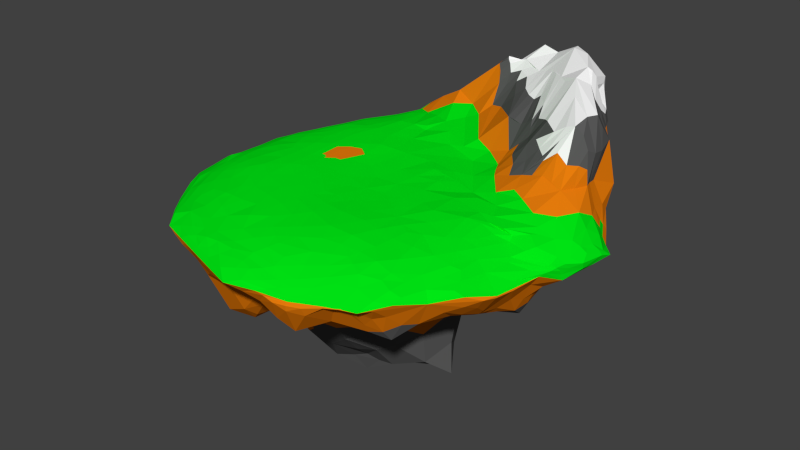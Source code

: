 # Source: floatingislandcopy.blend  (saved by Blender 2.76.0; exported with 4.5.12 LTS)
import bpy
from mathutils import Matrix  # noqa: F401  (used for matrix-valued properties, if any)

bpy.ops.wm.read_factory_settings(use_empty=True)
scene = bpy.context.scene
scene.name = 'Scene'

# ---- collections
col_collection_1 = bpy.data.collections.new('Collection 1'); scene.collection.children.link(col_collection_1)

# ---- materials (node trees are filled in below, after node groups)
mat_material_001 = bpy.data.materials.new('Material.001')
mat_material_001.alpha_threshold = 0.0
mat_material_001.use_transparent_shadow = False
mat_material_001.diffuse_color = (0.0, 0.8, 0.007448, 1.0)
mat_material_001.roughness = 0.5
mat_material_001.specular_intensity = 0.0
mat_material_002 = bpy.data.materials.new('Material.002')
mat_material_002.alpha_threshold = 0.0
mat_material_002.use_transparent_shadow = False
mat_material_002.diffuse_color = (0.8, 0.2015, 0.00397, 1.0)
mat_material_002.roughness = 0.5
mat_material_002.specular_intensity = 0.0
mat_material_003 = bpy.data.materials.new('Material.003')
mat_material_003.alpha_threshold = 0.0
mat_material_003.use_transparent_shadow = False
mat_material_003.diffuse_color = (0.1025, 0.1025, 0.1025, 1.0)
mat_material_003.roughness = 0.5
mat_material_003.specular_intensity = 0.0
mat_material_005 = bpy.data.materials.new('Material.005')
mat_material_005.alpha_threshold = 0.0
mat_material_005.use_transparent_shadow = False
mat_material_005.diffuse_color = (1.0, 1.0, 1.0, 1.0)
mat_material_005.roughness = 0.5
mat_material_005.specular_intensity = 0.0

# ---- material node trees

# ---- world
world_world = bpy.data.worlds.new('World'); scene.world = world_world
world_world.color = (0.05088, 0.05088, 0.05088)
world_world.use_sun_shadow = False
world_world.sun_shadow_jitter_overblur = 0.0
world_world.cycles.sampling_method = 'MANUAL'
world_world.cycles.sample_map_resolution = 256

# ---- meshes
me_icosphere = bpy.data.meshes.new('Icosphere')
me_icosphere.from_pydata([(2.293, -10.55, -28.97), (4.53, -9.438, -30.17), (3.076, -14.44, -25.5), (-0.7287, -11.15, -30.17), (0.9487, -9.099, -33.89), (6.812, -12.92, -24.98), (-1.543, -16.77, -24.98), (25.97, -14.42, -7.096), (24.32, -16.91, -7.117), (25.46, -12.2, -7.726), (28.13, -14.14, -6.838), (26.84, -18.21, -5.829), (22.27, -14.89, -9.416), (28.79, -10.15, -6.866), (-9.106, -7.847, -30.28), (-7.03, -9.982, -31.68), (-12.21, -10.55, -25.5), (-10.09, -5.509, -31.82), (-7.153, -7.299, -34.84), (-9.613, -14.71, -24.98), (-14.95, -7.046, -24.98), (-10.67, 3.778, -28.97), (-11.23, 0.7958, -30.17), (-12.73, 5.269, -25.5), (-8.022, 5.269, -30.17), (-7.155, 1.222, -33.89), (-15.22, 1.222, -24.98), (-9.646, 11.4, -24.7), (2.293, 7.991, -28.97), (-0.7287, 7.639, -30.17), (3.076, 10.4, -25.48), (4.53, 5.93, -30.17), (0.9487, 3.855, -33.7), (-1.543, 14.31, -24.36), (7.472, 8.594, -24.9), (33.37, -14.5, -4.678), (32.16, -14.14, -5.949), (34.7, -12.38, -3.476), (33.99, -17.23, -2.594), (31.35, -18.22, -4.473), (33.27, -10.15, -6.189), (36.71, -15.54, -0.3223), (-1.461, -39.65, -2.174), (-5.646, -38.75, -2.807), (2.629, -38.31, -3.902), (-36.74, -14.27, -0.5357), (-35.18, -13.78, -2.364), (-36.55, -16.75, 0.2452), (-37.88, -12.14, -0.5236), (-36.69, -9.941, -2.429), (-33.45, -17.6, -4.159), (-38.52, -14.91, 1.164), (-22.45, 26.91, -3.185), (-21.82, 26.55, -4.525), (-24.61, 25.8, -2.922), (-20.84, 28.62, -1.597), (-18.63, 28.72, -2.504), (-25.07, 24.28, -4.834), (-23.55, 28.06, -0.6201), (20.3, 26.65, -1.106), (19.32, 25.35, -3.267), (18.5, 28.17, 1.249), (24.19, 28.17, -1.004), (24.73, 25.84, -3.087), (16.1, 27.64, -1.787), (22.97, 31.1, 3.196), (29.72, -25.74, 0.4529), (-13.13, -39.49, 0.1414), (-10.51, -40.41, 0.05627), (-13.22, -39.77, 0.7963), (-15.67, -38.32, -0.3779), (-12.93, -38.89, -1.149), (-8.732, -41.32, 0.8141), (-17.83, -38.43, 1.016), (-40.25, -3.018, 1.152), (-40.43, -5.826, 1.038), (-40.24, -3.032, 1.318), (-40.05, -0.2294, 0.758), (-40.08, -2.98, 0.6535), (-40.3, -7.802, 1.267), (-40.03, 1.727, 0.9229), (-15.64, 39.63, 0.8547), (35.2, 20.5, -1.351), (33.4, 24.23, 0.605), (40.33, 14.22, 0.1785), (14.08, -28.33, 5.305), (15.94, -29.27, 4.848), (14.98, -26.19, 5.652), (11.35, -29.49, 5.262), (12.49, -31.71, 4.367), (18.86, -26.44, 5.287), (10.89, -26.65, 5.978), (-20.48, -25.29, 5.984), (-20.85, -27.38, 5.502), (-18.22, -25.48, 6.137), (-22.31, -22.95, 6.03), (-24.35, -24.95, 5.425), (-17.3, -29.29, 5.51), (-19.81, -21.68, 6.423), (-28.6, 8.362, 6.134), (-30.69, 8.064, 5.566), (-28.07, 6.122, 6.399), (-27.02, 10.91, 6.438), (-29.44, 12.17, 5.551), (-31.39, 4.06, 5.71), (-24.9, 8.831, 6.852), (1.491, 31.76, 12.57), (0.692, 35.1, 16.43), (-0.8639, 30.15, 10.33), (4.695, 30.34, 13.33), (5.419, 34.64, 18.01), (-5.044, 33.6, 10.7), (5.614, 21.2, 9.221), (35.62, -1.675, 6.126), (38.49, -0.4199, 5.637), (34.69, -0.4272, 6.853), (34.6, -2.659, 6.184), (37.0, -4.207, 5.081), (36.14, 3.439, 7.853), (29.99, -4.383, 6.547), (9.05, 5.643, 7.336), (12.47, 5.238, 7.137), (5.826, 6.23, 7.574), (9.586, 2.523, 7.387), (15.1, 1.762, 6.904), (9.0, 8.517, 7.221), (4.811, 1.667, 7.414), (25.3, 5.667, 9.201), (28.3, 3.942, 8.812), (24.62, 9.062, 10.82), (21.66, 4.93, 7.82), (24.45, 1.328, 7.192), (29.33, 8.603, 12.19), (17.59, 10.13, 8.285), (18.79, 20.57, 16.96), (19.88, 28.68, 23.9), (15.56, 21.7, 14.81), (19.8, 18.19, 14.43), (25.13, 25.47, 25.76), (15.43, 32.55, 23.12), (15.06, 18.53, 10.08), (-3.583, 8.83, 7.625), (-10.02, 8.656, 7.785), (-9.244, 22.61, 7.875), (-6.841, 26.29, 8.361), (-12.06, 21.93, 7.73), (-8.43, 21.24, 7.439), (-3.218, 22.94, 8.064), (-10.91, 28.64, 7.96), (-12.03, 18.78, 7.735), (-20.38, 19.66, 6.997), (-20.58, 22.88, 6.745), (-22.39, 17.02, 6.816), (-18.12, 20.28, 7.351), (-18.37, 27.33, 6.977), (-24.44, 19.08, 6.313), (-19.82, 15.69, 7.321), (-12.87, -3.028, 7.235), (-15.43, -3.034, 7.24), (-11.61, -5.792, 7.179), (-11.61, -0.2695, 7.287), (-15.06, 1.701, 7.431), (-15.08, -7.788, 7.157), (-8.523, -3.03, 7.174), (-24.53, -3.044, 6.938), (-25.84, -0.2771, 6.822), (-25.77, -5.81, 6.832), (-21.98, -3.047, 7.097), (-22.31, 1.68, 7.168), (-28.96, -3.036, 6.379), (-22.33, -7.797, 7.078), (-28.42, -14.35, 6.142), (-30.51, -14.04, 5.662), (-26.76, -16.81, 6.172), (-27.94, -12.17, 6.412), (-31.3, -10.14, 5.766), (-29.24, -18.1, 5.467), (-24.8, -14.86, 6.708), (-4.887, -14.1, 7.0), (-5.692, -16.53, 6.909), (-1.849, -13.73, 6.978), (-7.116, -12.02, 7.059), (-10.09, -14.7, 6.964), (-1.05, -17.65, 6.935), (-3.513, -9.928, 6.982), (-8.548, -25.18, 6.412), (-11.56, -25.5, 6.366), (-6.273, -27.19, 6.216), (-7.757, -22.78, 6.618), (-12.4, -21.65, 6.67), (-9.837, -29.21, 6.052), (-3.324, -24.58, 6.449), (1.118, -32.44, 5.24), (0.1608, -34.29, 4.828), (4.033, -31.74, 5.206), (-0.8334, -31.26, 5.556), (-3.837, -33.72, 5.153), (4.448, -34.42, 4.45), (2.766, -29.26, 5.769), (8.096, -9.849, 6.931), (10.15, -11.35, 6.923), (8.693, -6.877, 7.098), (5.462, -11.34, 6.905), (7.071, -14.98, 6.886), (13.0, -6.572, 7.175), (4.592, -7.289, 6.947), (17.53, -16.7, 6.532), (16.93, -19.7, 6.298), (20.2, -15.2, 6.373), (15.46, -15.21, 6.772), (12.95, -19.27, 6.673), (21.11, -19.25, 5.891), (18.59, -11.6, 6.876), (28.03, -9.154, 5.739), (29.33, -10.89, 5.086), (29.17, -6.089, 5.771), (26.03, -11.34, 6.058), (27.37, -14.98, 5.297), (32.1, -5.259, 4.837), (25.98, -5.603, 6.739), (42.71, 3.526, 3.724), (42.77, 5.475, 3.729), (42.18, 2.329, 4.246), (43.39, 2.633, 3.21), (43.98, 5.915, 2.718), (40.53, 6.729, 5.612), (42.08, -0.7675, 3.176), (38.52, 15.28, 3.546), (39.07, 15.68, 2.421), (37.07, 18.34, 5.111), (40.09, 12.54, 3.447), (41.34, 11.7, 2.234), (36.59, 20.79, 3.101), (37.57, 14.6, 5.928), (25.57, 32.7, 20.66), (24.99, 37.1, 22.9), (25.94, 31.82, 24.5), (28.51, 32.96, 14.4), (26.73, 36.17, 14.81), (20.85, 36.62, 26.84), (35.05, 22.52, 16.5), (-1.823, 39.99, 19.5), (-6.528, 38.84, 13.75), (-1.376, 39.13, 20.02), (0.0764, 40.14, 21.3), (-3.433, 40.84, 16.81), (-8.404, 37.11, 12.64), (3.305, 39.36, 21.11), (-17.15, 37.65, 7.351), (-12.28, 40.1, 6.661), (-18.79, 35.88, 4.988), (-21.74, 29.97, 4.883), (-25.57, 23.66, 5.176), (-20.32, 32.81, 5.227), (-35.44, 8.944, 3.422), (-35.42, 4.007, 3.972), (-38.44, -3.046, 2.572), (-39.2, -3.046, 2.11), (-38.05, -5.797, 2.912), (-38.04, -0.2978, 2.703), (-39.08, 1.682, 2.075), (-39.12, -7.77, 2.394), (-37.14, -3.047, 3.328), (-35.76, -14.42, 3.685), (-33.45, -17.97, 4.192), (-35.58, -10.11, 4.611), (-22.84, -32.4, 3.887), (-18.58, -33.37, 4.271), (-25.53, -29.08, 3.954), (-12.86, -38.65, 3.042), (-13.07, -39.28, 2.419), (-10.12, -39.13, 3.211), (-15.36, -37.43, 3.311), (-17.54, -37.72, 2.577), (-8.525, -40.63, 2.395), (-12.48, -37.5, 3.94), (-1.126, -39.08, 3.633), (1.224, -39.75, 3.179), (-1.104, -37.97, 3.91), (-3.532, -39.45, 3.656), (-1.176, -40.99, 3.041), (2.932, -38.25, 3.288), (-5.202, -37.82, 4.141), (19.78, -32.29, 2.858), (22.23, -28.85, 3.753), (15.87, -33.79, 2.882), (28.64, -24.8, 2.484), (26.62, -29.17, 2.161), (32.19, -21.52, 2.164), (33.11, -14.03, 2.762), (34.46, -8.958, 3.086), (30.47, -17.45, 3.793), (12.23, 40.17, 15.04), (9.154, 40.88, 15.03), (16.14, 39.88, 23.07), (17.44, 38.74, 9.022), (7.178, 42.07, 8.963), (12.66, 40.09, 23.95), (10.91, 35.33, 2.858), (12.91, 31.89, 1.825), (7.828, 34.16, 1.852), (11.74, 38.41, 4.498), (16.12, 35.02, 4.192), (9.998, 31.73, 0.3668), (6.166, 37.42, 4.206), (-1.475, 33.22, -5.452), (-1.516, 32.21, -7.331), (-4.024, 34.08, -3.482), (0.957, 33.54, -4.004), (2.625, 32.03, -5.145), (-5.645, 32.67, -4.297), (-1.902, 35.63, -1.346), (-32.07, 19.33, 2.544), (-32.44, 19.59, 2.045), (-33.45, 16.94, 2.642), (-30.32, 21.47, 2.989), (-29.58, 23.38, 2.349), (-35.13, 15.69, 1.942), (-31.35, 18.84, 3.214), (-31.8, 19.11, -0.6493), (-29.82, 21.1, -1.064), (-33.17, 16.65, -1.802), (-32.31, 19.47, 0.3326), (-29.29, 23.16, 0.1964), (-30.94, 18.42, -2.997), (-35.19, 15.64, 0.2851), (-36.26, 8.16, -1.874), (-34.95, 7.662, -3.535), (-37.52, 6.012, -1.432), (-36.13, 10.7, -1.642), (-33.75, 11.52, -5.514), (-36.64, 3.86, -2.724), (-38.52, 8.984, 0.4315), (-32.51, -24.34, 2.726), (-29.66, -29.51, 2.406), (-31.65, -25.1, -4.599), (-33.03, -22.68, -4.614), (-29.81, -27.18, -4.557), (-32.27, -25.56, -2.2), (-35.39, -21.88, 0.01288), (-30.82, -24.49, -8.053), (-29.82, -29.7, 0.565), (-22.72, -32.85, -1.713), (-25.08, -29.11, -4.174), (-18.8, -34.56, -2.475), (10.33, -39.01, 1.301), (10.52, -39.59, 0.9286), (12.8, -37.7, 1.406), (7.625, -39.58, 1.683), (6.007, -40.89, 1.455), (14.87, -37.63, 0.9683), (10.02, -38.07, 1.893), (10.98, -40.95, -0.05076), (8.233, -41.46, -0.1602), (13.6, -39.9, -0.06651), (10.9, -40.7, 0.1807), (6.264, -41.6, 0.5003), (10.84, -40.8, -1.231), (15.25, -38.56, 0.341), (21.2, -33.23, -1.509), (20.48, -31.54, -4.589), (22.39, -31.78, -2.511), (19.72, -35.71, 0.856), (18.08, -36.29, 0.8898), (22.77, -29.37, -6.16), (21.68, -34.66, 0.6395), (41.16, -2.389, 0.9426), (41.17, -2.084, 0.07755), (42.32, -0.9924, 1.378), (40.46, -4.276, 1.492), (39.96, -5.44, 1.361), (43.72, 1.168, 0.8763), (40.8, -3.138, 1.752), (36.24, -3.029, -5.176), (35.94, -5.803, -5.322), (35.99, -0.2794, -5.005), (37.9, -2.607, -3.37), (37.68, -6.389, -1.401), (35.21, -3.038, -7.55), (40.3, 2.716, -1.853), (36.45, 10.46, -2.412), (34.27, 9.276, -2.911), (38.19, 12.8, -2.181), (36.62, 7.286, -2.003), (33.53, 4.318, -3.866), (33.93, 13.88, -2.262), (39.89, 9.692, -1.349), (17.34, 19.37, -10.55), (15.18, 19.42, -10.68), (17.64, 21.51, -8.463), (19.44, 17.03, -10.0), (17.04, 15.62, -12.54), (14.34, 23.37, -6.576), (21.45, 19.03, -6.471), (5.876, 17.67, -11.86), (5.092, 14.83, -15.39), (3.639, 21.05, -10.02), (8.897, 17.91, -10.16), (9.712, 11.84, -14.05), (0.6969, 18.42, -14.12), (7.22, 23.16, -7.019), (-3.69, 26.4, -7.644), (-6.567, 25.61, -6.163), (-2.761, 28.37, -8.698), (-1.742, 25.23, -7.725), (-5.282, 23.03, -8.185), (-7.029, 28.41, -5.495), (1.241, 27.77, -7.767), (-16.66, 23.39, -7.454), (-17.54, 21.68, -8.812), (-18.56, 24.9, -7.049), (-13.86, 23.4, -6.251), (-13.39, 20.45, -8.533), (-21.45, 23.12, -8.792), (-15.13, 25.91, -4.615), (-20.05, 10.59, -12.41), (-18.0, 9.103, -15.76), (-22.84, 9.103, -11.16), (-19.46, 13.63, -10.7), (-15.51, 13.15, -14.47), (-21.08, 5.482, -14.67), (-24.19, 13.17, -10.51), (-30.06, 3.778, -6.641), (-30.16, 0.7958, -6.757), (-31.7, 5.269, -5.919), (-28.51, 5.269, -8.401), (-27.32, 1.222, -9.193), (-32.97, 1.222, -4.972), (-30.56, 8.89, -9.409), (-30.03, -9.855, -6.342), (-28.32, -11.35, -8.272), (-31.62, -11.35, -4.957), (-30.16, -6.873, -6.568), (-27.33, -7.299, -9.203), (-29.83, -14.97, -6.257), (-32.97, -7.299, -4.774), (-20.09, -16.67, -14.43), (-18.07, -15.18, -15.77), (-20.12, -19.65, -11.39), (-22.53, -15.18, -14.22), (-20.81, -11.56, -15.49), (-15.53, -19.23, -14.52), (-23.88, -19.23, -10.05), (-16.66, -28.27, -8.962), (-12.73, -29.31, -14.14), (-18.56, -29.31, -5.355), (-17.54, -26.18, -7.635), (-13.22, -26.47, -14.12), (-15.13, -31.85, -10.41), (-21.45, -26.47, -5.579), (25.97, 8.341, -5.261), (25.46, 6.127, -6.474), (24.32, 10.83, -5.5), (28.13, 8.066, -4.017), (28.79, 4.074, -5.079), (22.27, 8.813, -8.292), (27.08, 12.28, -3.663), (21.9, -3.038, -12.24), (23.17, -5.803, -10.78), (19.37, -3.038, -15.62), (23.17, -0.2738, -10.46), (26.25, -3.038, -8.438), (19.73, -7.778, -14.65), (19.73, 1.701, -14.23), (13.41, -3.038, -30.7), (10.26, -5.803, -30.17), (10.26, -0.2738, -30.17), (18.2, -3.038, -30.77), (15.18, -7.778, -26.92), (5.957, -3.038, -33.7), (15.18, 1.701, -26.88), (-3.69, -32.48, -9.318), (-1.742, -31.31, -7.981), (-2.761, -34.45, -5.77), (-6.632, -31.68, -13.06), (-5.698, -29.11, -13.0), (1.241, -33.89, -5.835), (-7.029, -34.49, -10.75), (5.876, -25.1, -12.58), (5.092, -22.39, -15.86), (8.897, -25.45, -11.01), (3.639, -27.16, -11.0), (0.6969, -24.49, -14.73), (9.483, -20.48, -14.74), (7.22, -29.33, -8.317), (19.66, -25.45, -9.812), (20.47, -23.11, -10.12), (19.91, -27.58, -8.933), (18.08, -25.65, -9.194), (18.12, -21.78, -10.1), (21.75, -25.11, -10.05), (17.15, -29.45, -6.615), (-6.274, -18.38, -22.98), (-4.485, -12.34, -31.03), (-2.95, -8.15, -34.02), (19.15, -17.89, -10.83), (21.98, -20.11, -8.854), (24.11, -22.32, -7.855), (3.946, -37.05, -5.692), (-1.567, -36.98, -4.317), (-7.081, -37.4, -4.8), (32.2, -8.414, -8.141), (30.9, -13.79, -6.788), (29.6, -19.16, -4.995), (19.15, 11.82, -11.74), (22.18, 14.03, -7.005), (25.43, 16.28, -3.41), (-17.42, -3.038, -22.98), (-11.4, -2.672, -31.03), (-6.582, -3.038, -34.03), (-31.55, -18.38, -7.211), (-33.67, -13.27, -3.902), (-35.77, -8.151, -3.631), (-6.274, 13.44, -20.74), (-4.613, 7.234, -30.27), (-2.952, 2.074, -32.71), (-25.23, 22.7, -6.436), (-21.02, 26.09, -6.1), (-16.8, 28.22, -3.312), (14.11, 27.15, -3.577), (18.36, 24.26, -5.263), (24.22, 22.61, -3.895), (35.84, -18.1, -0.03581), (33.41, -20.29, -1.196), (30.65, -22.34, -2.43), (44.64, 5.937, 1.831), (43.85, 0.7948, 2.104), (41.81, -1.861, 2.34), (-4.119, -42.42, 0.175), (-6.999, -41.08, -0.7527), (-9.845, -39.62, -1.845), (19.22, -35.83, 1.04), (16.0, -36.1, 1.593), (12.78, -36.41, 2.129), (-40.01, -12.59, 0.9766), (-39.99, -9.413, 0.25), (-39.56, -6.185, -0.5446), (-26.69, -33.2, 2.582), (-27.74, -30.0, 2.995), (-28.94, -26.96, 3.467), (-21.64, 31.79, 1.431), (-18.77, 34.1, 0.07332), (-16.64, 35.1, -1.824), (-37.41, 11.63, 1.582), (-35.11, 13.83, 2.537), (-32.68, 15.93, 3.373), (27.85, 33.0, 2.912), (29.42, 29.47, -0.6014), (0.7296, 43.13, 13.48), (4.832, 41.8, 18.32), (8.447, 40.16, 25.3), (22.39, -26.79, 4.313), (18.21, -30.35, 4.182), (13.91, -33.53, 3.38), (-16.54, -32.78, 4.647), (-21.23, -29.97, 4.694), (-25.82, -27.04, 4.469), (-34.36, 2.254, 4.516), (-33.25, 7.619, 4.656), (-31.82, 12.9, 4.395), (-9.888, 35.34, 12.31), (-1.233, 37.71, 19.73), (5.405, 37.96, 22.02), (38.34, 7.564, 7.846), (40.75, 1.774, 5.234), (40.51, -2.659, 3.603), (6.663, -27.34, 6.07), (7.812, -30.89, 5.148), (8.748, -33.91, 3.997), (16.47, -1.194, 7.314), (9.935, -2.163, 7.293), (4.096, -3.035, 7.159), (-21.73, -17.85, 6.652), (-24.65, -19.95, 6.088), (-27.6, -22.15, 5.29), (-21.77, 11.83, 7.263), (-24.93, 14.11, 6.807), (-27.81, 16.27, 5.562), (10.13, 19.13, 8.334), (11.44, 23.2, 15.04), (10.72, 34.83, 21.35), (-11.4, -34.24, -12.57), (-8.445, -30.66, -14.94), (-8.354, -27.07, -14.04), (3.058, -6.119, -32.71), (7.406, -8.754, -30.27), (10.55, -11.68, -22.98), (23.06, -27.44, -8.631), (20.12, -30.33, -6.656), (14.79, -33.86, -4.975), (31.8, 15.15, -3.245), (31.63, 7.904, -3.462), (32.2, 2.337, -7.114), (3.058, 0.1211, -32.71), (7.406, 3.281, -30.27), (11.76, 6.44, -22.78), (-34.11, -3.038, -4.717), (-30.33, -3.038, -6.94), (-26.56, -3.038, -10.51), (-16.81, -34.24, -4.52), (-21.02, -30.66, -3.941), (-25.23, -27.07, -7.201), (-11.44, 28.17, -3.491), (-10.26, 24.58, -5.956), (-9.1, 21.0, -9.835), (-35.78, 2.075, -3.805), (-33.74, 7.186, -5.126), (-32.27, 12.3, -8.378), (-7.081, 31.33, -4.643), (-1.567, 30.9, -9.014), (3.946, 30.47, -5.385), (39.21, -4.88, 2.195), (37.92, -7.075, 1.872), (36.9, -11.02, 1.09), (39.65, 14.23, -1.46), (42.51, 10.65, -0.3465), (6.877, -38.43, 2.442), (4.197, -40.43, 2.293), (1.523, -42.34, 2.177), (25.4, -27.44, -4.623), (24.51, -30.46, -1.896), (24.16, -33.39, 0.4629), (-34.85, -19.7, 3.25), (-37.55, -17.77, 2.212), (-15.78, -37.4, -2.088), (-19.36, -37.74, 0.0988), (-22.34, -36.92, 0.8722), (-29.24, 21.2, 4.19), (-28.09, 24.24, 3.791), (-26.4, 27.62, 2.949), (-39.31, 0.1748, -0.8359), (-39.32, 3.314, -0.5715), (-39.88, 6.513, 0.5185), (16.8, 39.39, 26.94), (19.99, 38.38, 18.54), (23.39, 37.69, 12.5), (-10.69, 34.64, -0.852), (-8.034, 38.36, -0.2213), (-5.538, 43.23, 1.705), (34.07, -7.85, 3.568), (30.76, -13.14, 4.144), (28.64, -18.23, 4.37), (4.372, -36.86, 3.581), (-1.063, -36.61, 4.308), (-6.524, -36.14, 4.481), (-31.79, -18.94, 4.637), (-33.13, -13.64, 4.885), (-34.34, -8.394, 4.812), (-26.08, 21.26, 5.577), (-21.34, 26.92, 6.099), (-18.73, 33.14, 6.265), (18.09, 35.96, 27.66), (24.65, 30.48, 26.52), (34.22, 18.76, 22.41), (0.379, -8.149, 6.976), (2.035, -13.27, 6.905), (3.714, -18.43, 6.967), (35.69, -5.611, 4.444), (31.96, -4.219, 5.635), (26.74, -4.396, 6.682), (-5.637, -6.208, 7.062), (-10.0, -9.372, 7.125), (-14.37, -12.54, 7.022), (-5.627, 0.1235, 7.111), (-9.98, 3.283, 7.39), (-14.32, 6.433, 7.601), (0.3893, 2.079, 7.332), (2.637, 9.318, 7.41), (5.481, 14.74, 7.086), (19.74, 1.639, 7.271), (17.34, 3.529, 6.916), (13.04, 9.266, 7.144), (26.36, -2.241, 6.956), (32.18, 1.792, 8.001), (34.08, 7.604, 10.93), (14.96, 15.12, 8.201), (21.63, 14.89, 14.49), (32.59, 13.69, 21.3), (0.3705, 18.46, 7.359), (-7.351, 15.62, 7.541), (-12.05, 13.16, 7.769), (3.845, 18.64, 7.854), (-3.652, 29.12, 9.226), (-9.427, 32.27, 10.21), (-16.71, 15.36, 7.648), (-15.59, 21.67, 7.675), (-15.37, 30.82, 6.965), (-18.7, 3.273, 7.444), (-18.71, -3.052, 7.187), (-18.72, -9.382, 7.169), (-23.06, 6.43, 7.1), (-27.4, 3.25, 6.586), (-31.75, 0.07582, 5.636), (-23.08, -12.52, 6.936), (-27.27, -9.337, 6.504), (-31.55, -6.203, 5.739), (-12.73, -17.66, 6.863), (-6.73, -19.65, 6.756), (-0.6565, -21.65, 6.78), (-17.04, -20.75, 6.614), (-15.36, -25.78, 6.23), (-13.72, -31.02, 5.361), (1.03, -26.76, 6.197), (-3.368, -29.72, 5.86), (-7.704, -32.82, 5.299), (9.093, -18.42, 6.885), (12.8, -13.29, 6.857), (16.72, -7.858, 7.332), (10.78, -23.59, 6.521), (16.16, -23.53, 6.001), (21.49, -23.44, 5.257), (23.13, -6.173, 7.198), (23.67, -13.27, 6.24), (25.16, -18.33, 5.155), (44.03, 7.331, 2.146), (42.11, 9.006, 3.918), (39.05, 11.23, 6.028), (42.46, 11.2, 0.9607), (39.48, 16.37, 1.293), (32.6, 26.35, 1.979), (35.24, 17.44, 9.958), (36.37, 23.48, 7.465), (29.13, 32.59, 7.728), (-7.088, 41.58, 10.69), (-10.16, 39.37, 9.611), (-13.14, 37.08, 9.963), (-10.87, 41.58, 5.638), (-19.22, 35.09, 2.724), (-18.02, 35.43, 7.394), (-19.65, 34.28, 5.09), (-20.76, 32.95, 3.424), (-38.89, 6.372, 2.239), (-37.59, 3.226, 2.979), (-36.3, 0.07208, 3.652), (-40.16, 3.28, 1.38), (-40.17, -3.042, 1.489), (-40.12, -9.354, 1.568), (-36.27, -6.174, 3.859), (-37.66, -9.307, 3.461), (-38.69, -12.43, 2.308), (-21.83, -35.76, 2.496), (-18.52, -35.71, 3.474), (-15.15, -35.57, 4.111), (-19.31, -38.07, 1.622), (-13.32, -40.06, 1.554), (-7.308, -42.01, 1.465), (-9.237, -37.56, 4.208), (-6.613, -39.74, 3.401), (-3.973, -41.94, 2.565), (23.48, -32.6, 1.797), (24.5, -29.54, 2.921), (25.34, -26.29, 3.412), (26.41, -31.01, 1.351), (33.82, -20.76, 1.098), (28.99, -21.22, 3.394), (31.76, -19.38, 2.877), (34.25, -17.38, 1.327), (19.32, 38.71, 7.618), (12.48, 40.93, 6.897), (5.637, 43.15, 7.797), (20.99, 33.5, 6.403), (16.46, 31.02, 2.446), (12.78, 30.05, -1.477), (1.347, 38.22, 4.244), (4.084, 33.95, 0.269), (6.772, 32.0, -1.72), (-29.05, 24.94, 1.572), (-32.84, 19.87, 1.259), (-36.52, 14.73, 1.134), (-26.47, 27.04, 0.4693), (-27.38, 23.97, -1.936), (-28.44, 20.95, -3.56), (-38.1, 11.8, 0.6125), (-35.26, 13.66, -2.005), (-32.49, 15.46, -5.496), (-36.54, -20.78, 1.755), (-33.3, -26.31, 1.111), (-29.18, -31.13, 1.801), (-38.17, -17.79, 1.329), (-34.98, -19.63, -2.325), (-32.12, -21.53, -8.225), (-26.43, -33.04, 0.2933), (-27.55, -29.95, -2.167), (-28.41, -26.65, -8.225), (4.739, -42.03, 1.066), (10.78, -40.36, 0.4299), (16.6, -37.76, 0.5057), (1.409, -42.05, -0.2), (4.223, -40.57, -1.799), (6.855, -39.15, -4.94), (19.65, -36.6, 0.4778), (16.86, -37.95, 0.3319), (13.64, -39.04, -1.914), (39.39, -6.514, 0.9295), (41.31, -1.598, -1.257), (43.9, 4.066, 0.4488), (37.81, -12.1, -0.00136), (35.57, -9.363, -3.904), (34.53, -6.198, -8.106), (41.55, 7.114, -0.5148), (36.97, 4.009, -2.796), (34.53, 0.1212, -7.734), (14.42, 13.19, -13.57), (12.54, 19.28, -9.743), (11.09, 24.94, -5.021), (10.09, 10.4, -18.86), (4.084, 13.37, -20.58), (-1.925, 15.51, -18.24), (5.111, 26.89, -5.181), (0.7623, 23.73, -7.807), (-3.586, 20.48, -11.46), (-13.31, 17.41, -11.76), (-18.69, 18.63, -9.488), (-24.39, 18.91, -8.507), (-11.65, 14.08, -18.87), (-15.36, 7.186, -20.75), (-19.08, 2.074, -19.24), (-28.97, 12.3, -11.79), (-26.5, 7.186, -10.44), (-24.45, 2.074, -12.21), (-24.38, -8.151, -12.6), (-25.96, -13.26, -11.0), (-27.23, -18.38, -9.448), (-19.08, -8.151, -19.23), (-15.36, -13.26, -20.75), (-11.65, -18.38, -19.23), (-24.06, -23.49, -8.744), (-18.69, -23.49, -8.527), (-13.31, -23.49, -12.11), (29.15, 0.1211, -8.471), (24.8, 3.281, -8.106), (20.45, 6.44, -11.45), (29.15, -6.198, -8.858), (24.8, -9.357, -8.859), (20.45, -12.52, -12.35), (16.11, 3.281, -18.97), (18.02, -3.038, -23.44), (15.87, -9.357, -19.31), (-3.586, -26.65, -12.27), (0.7623, -29.81, -8.93), (5.111, -33.46, -7.104), (-1.925, -21.53, -19.27), (3.837, -18.73, -20.78), (7.707, -14.18, -19.27), (11.32, -31.49, -6.986), (13.8, -25.9, -8.98), (14.44, -20.71, -12.36), (-1.291, -3.038, -28.71), (26.78, -24.54, -5.241), (-12.6, -37.83, -3.987), (-38.65, -2.992, -2.102), (-13.66, 33.46, -2.743), (9.58, -36.63, 2.709), (-30.06, -23.93, 4.061), (-30.21, 18.04, 4.001), (12.37, 39.12, 24.74), (39.96, -3.759, 2.443), (-1.301, -3.044, 6.99), (-7.93, -23.49, -15.26), (15.71, -15.18, -15.58), (9.46, -37.41, -7.456), (33.5, -3.038, -10.54), (16.1, 9.514, -14.97), (-22.79, -3.038, -15.43), (-29.43, -23.49, -12.12), (-7.935, 16.54, -14.85), (-29.89, 17.44, -6.97), (9.46, 30.05, -3.119), (36.76, -15.4, 0.02819), (44.83, 8.723, 0.8819), (-1.297, -43.9, 1.319), (22.43, -35.58, 0.3715), (-39.85, -15.61, 1.099), (-25.2, -35.88, 1.381), (-24.86, 30.74, 2.143), (-39.71, 9.424, 0.7826), (26.16, 36.49, 6.673), (-4.028, 43.8, 9.976), (26.3, -23.13, 3.832), (-11.85, -35.46, 4.501), (-35.11, -3.1, 4.367), (-14.61, 35.49, 9.677), (36.25, 13.47, 10.43), (5.428, -23.65, 6.686), (23.47, -2.608, 7.021), (-18.72, -15.68, 6.902), (-18.68, 9.586, 7.516), (8.799, 15.04, 7.175), (-0.104, 36.54, 18.53), (2.68, 34.75, 16.5), (8.016, 34.57, 19.69), (5.435, 36.38, 20.0), (19.54, 23.22, 19.6), (21.96, 26.66, 23.91), (23.09, 18.48, 18.79), (27.74, 21.12, 23.72), (17.19, 21.16, 15.81), (13.42, 22.35, 15.09), (14.77, 27.16, 18.36), (17.6, 30.56, 23.56), (13.12, 33.76, 22.17), (19.29, 19.38, 15.71), (25.86, 35.09, 22.17), (21.97, 37.63, 20.66), (25.62, 36.2, 17.35), (27.72, 34.83, 14.68), (25.09, 37.04, 13.57), (26.08, 32.3, 22.63), (25.36, 31.11, 25.76), (28.41, 32.19, 17.14), (30.39, 28.62, 14.96), (27.65, 29.13, 20.8), (34.85, 19.89, 19.78), (-1.314, 40.77, 19.59), (-1.873, 41.6, 15.79), (-1.559, 39.59, 19.77), (-1.263, 38.45, 19.89), (-0.893, 40.07, 20.9), (2.151, 40.87, 19.22), (1.489, 39.69, 20.97), (0.3601, 38.88, 21.39), (4.48, 38.68, 21.53), (14.88, 39.6, 10.14), (16.3, 38.85, 14.78), (20.03, 37.89, 10.75), (7.192, 41.39, 16.7), (8.166, 41.48, 12.03), (9.751, 41.27, 10.05), (4.541, 42.84, 10.98), (17.65, 38.79, 20.74), (10.56, 40.15, 18.54), (2.399, 42.3, 16.04), (1.603, 37.59, 20.34), (10.26, 30.77, 18.63), (22.55, 38.73, 15.34), (27.51, 27.19, 24.39), (36.1, 15.84, 16.22), (27.91, 14.12, 18.86), (35.66, 13.69, 17.26), (35.63, 15.27, 10.26), (2.678, 36.4, 18.82), (7.941, 30.36, 16.75), (8.081, 36.44, 21.42), (20.66, 20.01, 17.9), (24.6, 16.87, 19.34), (33.34, 16.48, 22.51), (16.4, 27.17, 19.59), (12.66, 28.42, 18.48), (27.0, 35.02, 17.03), (24.26, 37.71, 16.3), (28.26, 30.68, 18.33), (27.05, 28.23, 22.0), (35.86, 18.67, 15.77), (-2.579, 40.45, 18.2), (-0.2736, 41.15, 18.47), (-0.6546, 39.64, 21.09), (3.884, 40.54, 19.68), (0.6923, 38.33, 21.0), (18.53, 38.4, 13.62), (6.168, 41.98, 13.9), (12.36, 40.01, 20.19), (23.52, 11.76, 12.47), (21.4, 9.514, 9.601), (16.17, 12.64, 8.31), (18.13, 15.13, 11.04), (30.48, 14.06, 20.55), (27.41, 11.41, 14.73), (20.45, 12.1, 10.89), (23.62, 14.85, 15.94), (25.58, 13.04, 15.23), (26.97, 8.83, 11.49), (31.76, 8.12, 11.62), (30.78, 11.12, 16.37), (35.27, 10.56, 10.67), (35.92, 13.57, 13.57), (30.27, 12.51, 18.22), (33.2, 10.64, 14.72), (34.5, 13.73, 19.93), (25.95, 10.18, 12.45), (34.95, 12.14, 14.53), (28.03, 10.62, 14.11), (17.43, 18.36, 12.17), (15.02, 16.83, 9.204), (17.39, 16.66, 11.02), (19.9, 15.09, 12.72), (18.59, 17.43, 12.66), (-12.17, 7.543, 7.71), (-17.07, -3.043, 7.216), (-15.25, -0.6661, 7.33), (-13.34, 0.7162, 7.354), (-14.69, 4.066, 7.523), (-16.88, 2.486, 7.445), (-10.81, -7.582, 7.152), (-13.35, -6.79, 7.168), (-15.26, -5.411, 7.195), (-10.79, 1.507, 7.339), (-10.07, -1.649, 7.227), (-10.07, -4.411, 7.176), (-7.08, -4.619, 7.118), (-7.075, -1.453, 7.142), (-1.597, 5.454, 7.478), (-4.605, 4.477, 7.368), (-3.469, -4.626, 7.026), (-7.819, -7.79, 7.093), (-3.464, -1.46, 7.05), (-7.807, 1.705, 7.23), (-12.15, 4.856, 7.513), (-0.4558, -0.4824, 7.161), (-18.7, 0.1091, 7.332), (-9.997, 5.967, 7.609), (-2.619, 1.101, 7.221), (-16.88, -0.6768, 7.322), (-12.52, 2.492, 7.413), (-16.51, 4.853, 7.522), (-13.52, -4.413, 7.206), (-12.54, -8.58, 7.141), (-16.9, -5.419, 7.162), (-8.618, -0.07264, 7.195), (-8.624, -6.0, 7.121), (-5.632, -3.042, 7.087), (-6.807, 8.746, 7.678), (-6.785, 6.058, 7.489), (-14.15, -3.031, 7.235), (-12.24, -4.41, 7.207), (-12.24, -1.648, 7.258), (-9.294, -2.34, 7.2), (-9.295, -3.721, 7.175), (-13.52, -1.652, 7.263), (-12.57, -5.103, 7.193), (-10.7, -3.029, 7.204), (-15.34, -1.85, 7.283), (-12.47, 0.2237, 7.317), (-10.84, -0.9591, 7.253), (-10.84, -5.102, 7.178), (-14.47, -3.723, 7.22), (-14.29, 0.0253, 7.339), (-13.9, -0.8129, 7.298), (-10.77, -1.994, 7.229), (-13.36, -4.067, 7.213), (-10.77, -4.065, 7.191), (-11.93, -5.101, 7.193), (-8.909, -2.685, 7.187), (-9.611, -3.029, 7.189), (-10.45, -1.304, 7.24), (-12.56, -3.719, 7.221), (-9.68, -1.995, 7.214), (-11.79, -3.028, 7.219), (-11.23, -5.447, 7.178), (-10.03, -2.167, 7.214), (-10.8, -1.477, 7.241), (-10.73, -2.511, 7.216), (-11.51, -4.238, 7.199), (-10.73, -3.547, 7.198), (-10.8, -4.583, 7.184), (-11.37, -4.842, 7.189), (-11.65, -3.633, 7.209), (-10.24, -1.736, 7.227), (-9.821, -2.598, 7.202), (-14.47, -2.343, 7.253), (-16.25, -3.039, 7.229), (-15.29, -1.258, 7.306), (-16.97, -1.86, 7.267), (-16.16, -1.855, 7.275), (-16.06, -0.6716, 7.327), (-15.38, -2.442, 7.26), (-14.62, -1.332, 7.291), (-13.71, -1.232, 7.279), (-14.55, -1.837, 7.271), (-15.77, -2.148, 7.267)], [], [(3, 4, 1), (4, 584, 585), (493, 494, 4), (494, 847, 584), (0, 1, 5), (5, 843, 842), (585, 586, 5), (586, 859, 843), (0, 2, 6), (6, 492, 493), (842, 841, 6), (841, 858, 492), (7, 10, 11), (11, 497, 496), (10, 502, 503), (503, 848, 497), (7, 8, 12), (12, 834, 833), (496, 495, 12), (495, 859, 834), (9, 13, 10), (13, 501, 502), (833, 832, 13), (832, 861, 501), (17, 18, 15), (18, 494, 493), (508, 509, 18), (509, 847, 494), (14, 15, 19), (19, 825, 824), (493, 492, 19), (492, 858, 825), (14, 16, 20), (20, 507, 508), (824, 823, 20), (823, 863, 507), (24, 25, 22), (25, 509, 508), (514, 515, 25), (515, 847, 509), (21, 22, 26), (26, 816, 815), (508, 507, 26), (507, 863, 816), (21, 23, 27), (27, 513, 514), (815, 814, 27), (814, 865, 513), (31, 32, 29), (32, 515, 514), (594, 593, 32), (593, 847, 515), (28, 29, 33), (33, 807, 806), (514, 513, 33), (513, 865, 807), (28, 30, 34), (34, 595, 594), (806, 805, 34), (805, 862, 595), (38, 39, 36), (39, 503, 502), (523, 524, 39), (524, 848, 503), (36, 40, 37), (40, 798, 797), (502, 501, 40), (501, 861, 798), (35, 37, 41), (38, 41, 522), (37, 797, 796), (41, 796, 868), (43, 500, 499), (529, 530, 43), (530, 849, 500), (44, 789, 788), (499, 498, 44), (498, 860, 789), (48, 49, 46), (49, 512, 511), (535, 536, 49), (536, 850, 512), (46, 50, 47), (50, 780, 779), (511, 510, 50), (510, 864, 780), (45, 47, 51), (48, 51, 534), (47, 779, 778), (51, 778, 872), (55, 56, 53), (56, 518, 517), (541, 542, 56), (542, 851, 518), (53, 57, 54), (57, 771, 770), (517, 516, 57), (516, 866, 771), (52, 54, 58), (55, 58, 540), (54, 770, 769), (58, 769, 874), (62, 63, 60), (63, 521, 520), (60, 64, 61), (64, 762, 761), (520, 519, 64), (519, 867, 762), (59, 61, 65), (62, 65, 546), (61, 761, 760), (65, 760, 876), (522, 868, 753), (752, 871, 621), (67, 70, 71), (68, 71, 530), (70, 625, 624), (71, 624, 849), (68, 72, 69), (72, 745, 744), (529, 528, 72), (528, 870, 745), (69, 73, 70), (73, 626, 625), (744, 743, 73), (743, 873, 626), (74, 77, 78), (75, 78, 536), (77, 631, 630), (78, 630, 850), (75, 79, 76), (79, 736, 735), (535, 534, 79), (534, 872, 736), (76, 80, 77), (80, 632, 631), (735, 734, 80), (734, 875, 632), (540, 874, 727), (726, 877, 638), (83, 719, 718), (547, 546, 83), (546, 876, 719), (84, 615, 614), (718, 717, 84), (717, 869, 615), (85, 88, 89), (86, 89, 553), (567, 568, 89), (568, 852, 553), (86, 90, 87), (90, 710, 709), (552, 551, 90), (551, 878, 710), (85, 87, 91), (91, 566, 567), (87, 709, 708), (708, 883, 566), (92, 95, 96), (93, 96, 556), (573, 574, 96), (574, 853, 556), (93, 97, 94), (97, 701, 700), (555, 554, 97), (554, 879, 701), (92, 94, 98), (98, 572, 573), (94, 700, 699), (699, 885, 572), (99, 102, 103), (100, 103, 559), (576, 577, 103), (577, 854, 559), (100, 104, 101), (104, 692, 691), (558, 557, 104), (557, 880, 692), (99, 101, 105), (105, 575, 576), (101, 691, 690), (690, 886, 575), (106, 109, 110), (107, 889, 940), (579, 933, 941), (580, 855, 562, 942), (107, 111, 108), (111, 683, 682), (561, 560, 111), (560, 881, 683), (106, 108, 112), (112, 578, 579), (108, 682, 681), (681, 887, 578), (113, 116, 117), (114, 117, 565), (658, 657, 117), (657, 856, 565), (114, 118, 115), (118, 674, 673), (564, 563, 118), (563, 882, 973, 674), (113, 115, 119), (119, 659, 658), (115, 673, 672), (672, 884, 659), (123, 124, 121), (124, 669, 670), (570, 569, 124), (569, 884, 669), (125, 668, 667), (670, 671, 125), (671, 887, 668), (120, 122, 126), (123, 126, 571), (122, 667, 666), (666, 1007, 857, 571), (130, 131, 128), (131, 672, 673), (670, 669, 131), (669, 884, 672), (127, 128, 132), (980, 972, 677, 975), (128, 673, 674), (979, 974, 938, 977), (129, 962, 133, 130), (133, 671, 670), (676, 984, 964, 967), (675, 887, 671), (137, 894, 943), (138, 653, 935, 652), (676, 968, 937, 944), (677, 977, 938, 945), (134, 892, 946), (139, 900, 947), (135, 652, 651), (651, 855, 580), (134, 896, 136, 140), (137, 981, 983, 985), (579, 578, 140), (578, 887, 675), (668, 887, 678), (142, 986, 1009), (679, 680, 142), (680, 886, 665), (663, 1004, 1010), (146, 147, 144), (147, 681, 682), (679, 678, 147), (678, 887, 681), (143, 144, 148), (145, 148, 686), (144, 682, 683), (683, 881, 686), (145, 149, 146), (149, 680, 679), (685, 684, 149), (684, 886, 680), (153, 154, 151), (154, 650, 649), (685, 686, 154), (686, 881, 650), (150, 151, 155), (155, 577, 576), (151, 649, 648), (648, 854, 577), (150, 152, 156), (153, 156, 684), (576, 575, 156), (575, 886, 684), (989, 161, 988, 1035), (161, 991, 1011), (664, 1006, 1012), (665, 886, 687, 1013), (158, 994, 1014, 1034), (162, 662, 661, 1015), (688, 689, 162, 1016), (689, 885, 662), (1039, 1053, 1033, 997, 1026), (160, 1032, 1043, 996, 1017), (159, 992, 1018), (660, 1002, 1019), (167, 168, 165), (168, 690, 691), (688, 1008, 687, 168), (687, 886, 690), (164, 165, 169), (166, 169, 695), (165, 691, 692), (692, 880, 695), (166, 170, 167), (170, 689, 688), (694, 693, 170), (693, 885, 689), (174, 175, 172), (175, 647, 646), (694, 695, 175), (695, 880, 647), (171, 172, 176), (176, 574, 573), (172, 646, 645), (645, 853, 574), (171, 173, 177), (174, 177, 693), (573, 572, 177), (572, 885, 693), (181, 182, 179), (182, 696, 697), (661, 662, 182), (662, 885, 696), (179, 183, 180), (183, 656, 655), (697, 698, 183), (698, 883, 656), (178, 180, 184), (181, 184, 660), (180, 655, 654), (654, 857, 1002, 660), (188, 189, 186), (189, 699, 700), (697, 696, 189), (696, 885, 699), (185, 186, 190), (187, 190, 704), (186, 700, 701), (701, 879, 704), (187, 191, 188), (191, 698, 697), (703, 702, 191), (702, 883, 698), (195, 196, 193), (196, 644, 643), (703, 704, 196), (704, 879, 644), (192, 193, 197), (197, 568, 567), (193, 643, 642), (642, 852, 568), (192, 194, 198), (195, 198, 702), (567, 566, 198), (566, 883, 702), (202, 203, 200), (203, 705, 706), (655, 656, 203), (656, 883, 705), (200, 204, 201), (204, 569, 570), (706, 707, 204), (707, 884, 569), (199, 201, 205), (202, 205, 654), (201, 570, 571), (571, 857, 654), (209, 210, 207), (210, 708, 709), (706, 705, 210), (705, 883, 708), (206, 207, 211), (208, 211, 713), (207, 709, 710), (710, 878, 713), (208, 212, 209), (212, 707, 706), (712, 711, 212), (711, 884, 707), (216, 217, 214), (217, 641, 640), (712, 713, 217), (713, 878, 641), (213, 214, 218), (218, 657, 658), (214, 640, 639), (639, 856, 657), (213, 215, 219), (216, 219, 711), (658, 659, 219), (659, 884, 711), (220, 223, 224), (221, 224, 714), (223, 526, 525), (224, 525, 869), (221, 225, 222), (225, 563, 564), (715, 716, 225), (716, 882, 563), (222, 226, 223), (226, 527, 526), (564, 565, 226), (565, 856, 527), (230, 231, 228), (231, 717, 718), (715, 714, 231), (714, 869, 717), (228, 232, 229), (232, 722, 721), (718, 719, 232), (719, 876, 722), (227, 229, 233), (230, 233, 716), (229, 721, 720), (233, 720, 939, 882), (234, 909, 948), (235, 904, 949), (237, 721, 722), (238, 722, 876), (235, 239, 236), (239, 651, 652), (634, 633, 239), (633, 855, 651), (236, 911, 950), (240, 720, 721), (652, 935, 951), (653, 936, 952), (241, 917, 953), (242, 245, 723), (244, 918, 954), (245, 914, 548, 877), (242, 246, 243), (246, 560, 561), (724, 725, 246), (725, 881, 560), (243, 920, 955), (247, 550, 549, 956), (561, 932, 957), (562, 855, 550), (724, 723, 249), (723, 877, 726), (250, 730, 729), (727, 874, 730), (252, 648, 649), (628, 627, 252), (627, 854, 648), (253, 728, 729), (649, 650, 253), (650, 881, 728), (255, 557, 558), (732, 733, 255), (733, 880, 557), (559, 854, 545), (259, 260, 257), (260, 734, 735), (732, 731, 260), (731, 875, 734), (257, 261, 258), (261, 739, 738), (735, 736, 261), (736, 872, 739), (256, 258, 262), (259, 262, 733), (258, 738, 737), (262, 737, 880), (264, 645, 646), (265, 737, 738), (646, 647, 265), (647, 880, 737), (267, 554, 555), (741, 742, 267), (742, 879, 554), (268, 539, 538), (555, 556, 268), (556, 853, 539), (272, 273, 270), (273, 743, 744), (741, 740, 273), (740, 873, 743), (270, 274, 271), (274, 748, 747), (744, 745, 274), (745, 870, 748), (269, 271, 275), (272, 275, 742), (271, 747, 746), (275, 746, 879), (276, 279, 280), (277, 280, 618), (279, 747, 748), (280, 748, 870), (277, 281, 278), (281, 642, 643), (617, 616, 281), (616, 852, 642), (278, 282, 279), (282, 746, 747), (643, 644, 282), (644, 879, 746), (284, 551, 552), (750, 751, 284), (751, 878, 551), (285, 533, 532), (552, 553, 285), (553, 852, 533), (750, 749, 287), (749, 871, 752), (288, 756, 755), (753, 868, 756), (290, 639, 640), (612, 611, 290), (611, 856, 639), (291, 754, 755), (640, 641, 291), (641, 878, 754), (295, 757, 758), (634, 934, 958), (635, 876, 757), (296, 928, 959), (758, 759, 296), (759, 877, 548), (294, 297, 633), (293, 925, 549, 550), (297, 550, 855), (301, 302, 299), (302, 760, 761), (758, 757, 302), (757, 876, 760), (298, 299, 303), (300, 303, 765), (299, 761, 762), (303, 762, 867), (300, 304, 301), (304, 759, 758), (764, 763, 304), (763, 877, 759), (308, 309, 306), (309, 610, 609), (764, 765, 309), (765, 867, 610), (306, 310, 307), (310, 636, 637), (609, 608, 310), (608, 851, 636), (305, 307, 311), (308, 311, 763), (307, 637, 638), (311, 638, 877), (315, 316, 313), (316, 766, 767), (628, 629, 316), (629, 874, 766), (313, 317, 314), (317, 543, 544), (767, 768, 317), (768, 875, 543), (312, 314, 318), (315, 318, 627), (314, 544, 545), (318, 545, 854), (322, 323, 320), (323, 769, 770), (767, 766, 323), (766, 874, 769), (319, 320, 324), (321, 324, 774), (320, 770, 771), (324, 771, 866), (321, 325, 322), (325, 768, 767), (773, 772, 325), (772, 875, 768), (329, 330, 327), (330, 607, 606), (773, 774, 330), (774, 866, 607), (327, 331, 328), (331, 630, 631), (606, 605, 331), (605, 850, 630), (326, 328, 332), (329, 332, 772), (328, 631, 632), (332, 632, 875), (623, 872, 775), (334, 537, 538), (776, 777, 334), (777, 873, 537), (338, 339, 336), (339, 778, 779), (776, 775, 339), (775, 872, 778), (335, 336, 340), (337, 340, 783), (336, 779, 780), (340, 780, 864), (337, 341, 338), (341, 777, 776), (782, 781, 341), (781, 873, 777), (343, 601, 600), (782, 783, 343), (783, 864, 601), (344, 624, 625), (600, 599, 344), (599, 849, 624), (348, 349, 346), (349, 784, 785), (617, 618, 349), (618, 870, 784), (346, 350, 347), (350, 531, 532), (785, 786, 350), (786, 871, 531), (345, 347, 351), (348, 351, 616), (347, 532, 533), (351, 533, 852), (355, 356, 353), (356, 787, 788), (785, 784, 356), (784, 870, 787), (352, 353, 357), (354, 357, 792), (353, 788, 789), (357, 789, 860), (354, 358, 355), (358, 786, 785), (791, 790, 358), (790, 871, 786), (362, 363, 360), (363, 589, 588), (791, 792, 363), (792, 860, 589), (360, 364, 361), (364, 619, 620), (588, 587, 364), (587, 848, 619), (359, 361, 365), (362, 365, 790), (361, 620, 621), (365, 621, 871), (369, 370, 367), (370, 793, 794), (612, 613, 370), (613, 868, 793), (367, 371, 368), (371, 525, 526), (794, 795, 371), (795, 869, 525), (366, 368, 372), (369, 372, 611), (368, 526, 527), (372, 527, 856), (376, 377, 374), (377, 796, 797), (794, 793, 377), (793, 868, 796), (373, 374, 378), (375, 378, 801), (374, 797, 798), (378, 798, 861), (375, 379, 376), (379, 795, 794), (800, 799, 379), (799, 869, 795), (383, 384, 381), (384, 592, 591), (800, 801, 384), (801, 861, 592), (381, 385, 382), (591, 590, 385), (380, 382, 386), (383, 386, 799), (382, 614, 615), (386, 615, 869), (387, 390, 391), (391, 802, 803), (505, 504, 391), (504, 862, 802), (388, 392, 389), (392, 519, 520), (803, 804, 392), (804, 867, 519), (387, 389, 393), (393, 506, 505), (389, 520, 521), (394, 397, 398), (395, 398, 805), (397, 803, 802), (398, 802, 862), (394, 395, 399), (396, 399, 810), (395, 806, 807), (399, 807, 865), (396, 400, 397), (400, 804, 803), (809, 808, 400), (808, 867, 804), (401, 404, 405), (405, 604, 603), (809, 810, 405), (810, 865, 604), (401, 402, 406), (403, 406, 608), (603, 602, 406), (602, 851, 608), (403, 407, 404), (407, 808, 809), (609, 610, 407), (610, 867, 808), (408, 411, 412), (412, 811, 812), (603, 604, 412), (604, 865, 811), (409, 413, 410), (413, 516, 517), (812, 813, 413), (813, 866, 516), (408, 410, 414), (414, 602, 603), (410, 517, 518), (518, 851, 602), (415, 418, 419), (416, 419, 814), (418, 812, 811), (419, 811, 865), (415, 416, 420), (417, 420, 819), (416, 815, 816), (420, 816, 863), (417, 421, 418), (421, 813, 812), (818, 817, 421), (817, 866, 813), (422, 425, 426), (426, 598, 597), (818, 819, 426), (819, 863, 598), (422, 423, 427), (424, 427, 605), (597, 596, 427), (596, 850, 605), (424, 428, 425), (428, 817, 818), (606, 607, 428), (607, 866, 817), (429, 432, 433), (433, 820, 821), (597, 598, 433), (598, 863, 820), (430, 434, 431), (434, 510, 511), (821, 822, 434), (822, 864, 510), (429, 431, 435), (435, 596, 597), (431, 511, 512), (512, 850, 596), (436, 439, 440), (437, 440, 823), (439, 821, 820), (440, 820, 863), (436, 437, 441), (438, 441, 828), (437, 824, 825), (441, 825, 858), (438, 442, 439), (442, 822, 821), (827, 826, 442), (826, 864, 822), (443, 446, 447), (447, 583, 582), (827, 828, 447), (828, 858, 583), (443, 444, 448), (445, 448, 599), (582, 581, 448), (581, 849, 599), (445, 449, 446), (449, 826, 827), (600, 601, 449), (601, 864, 826), (453, 454, 451), (454, 829, 830), (591, 592, 454), (592, 861, 829), (450, 451, 455), (455, 504, 505), (830, 831, 455), (831, 862, 504), (450, 452, 456), (453, 456, 590), (505, 506, 456), (460, 461, 458), (461, 832, 833), (830, 829, 461), (829, 861, 832), (457, 458, 462), (459, 462, 837), (458, 833, 834), (834, 859, 837), (457, 459, 463), (460, 463, 831), (459, 836, 835), (835, 862, 831), (464, 467, 468), (468, 586, 585), (836, 837, 468), (837, 859, 586), (465, 469, 466), (469, 593, 594), (585, 584, 469), (584, 847, 593), (464, 466, 470), (470, 835, 836), (594, 595, 470), (595, 862, 835), (471, 474, 475), (475, 838, 839), (582, 583, 475), (583, 858, 838), (472, 476, 473), (476, 498, 499), (839, 840, 476), (840, 860, 498), (471, 473, 477), (477, 581, 582), (473, 499, 500), (500, 849, 581), (478, 481, 482), (479, 482, 841), (481, 839, 838), (482, 838, 858), (478, 479, 483), (480, 483, 846), (479, 842, 843), (483, 843, 859), (480, 484, 481), (484, 840, 839), (845, 844, 484), (844, 860, 840), (485, 488, 489), (489, 495, 496), (845, 846, 489), (846, 859, 495), (485, 486, 490), (487, 490, 587), (496, 497, 490), (497, 848, 587), (487, 491, 488), (491, 844, 845), (588, 589, 491), (589, 860, 844), (0, 3, 1), (1, 4, 585), (3, 493, 4), (4, 494, 584), (2, 0, 5), (2, 5, 842), (1, 585, 5), (5, 586, 843), (3, 0, 6), (3, 6, 493), (2, 842, 6), (6, 841, 492), (8, 7, 11), (8, 11, 496), (11, 10, 503), (11, 503, 497), (9, 7, 12), (9, 12, 833), (8, 496, 12), (12, 495, 834), (7, 9, 10), (10, 13, 502), (9, 833, 13), (13, 832, 501), (14, 17, 15), (15, 18, 493), (17, 508, 18), (18, 509, 494), (16, 14, 19), (16, 19, 824), (15, 493, 19), (19, 492, 825), (17, 14, 20), (17, 20, 508), (16, 824, 20), (20, 823, 507), (21, 24, 22), (22, 25, 508), (24, 514, 25), (25, 515, 509), (23, 21, 26), (23, 26, 815), (22, 508, 26), (26, 507, 816), (24, 21, 27), (24, 27, 514), (23, 815, 27), (27, 814, 513), (28, 31, 29), (29, 32, 514), (31, 594, 32), (32, 593, 515), (30, 28, 33), (30, 33, 806), (29, 514, 33), (33, 513, 807), (31, 28, 34), (31, 34, 594), (30, 806, 34), (34, 805, 595), (35, 38, 36), (36, 39, 502), (38, 523, 39), (39, 524, 503), (35, 36, 37), (37, 40, 797), (36, 502, 40), (40, 501, 798), (38, 35, 41), (523, 38, 522), (41, 37, 796), (522, 41, 868), (66, 752, 621), (66, 522, 753), (524, 66, 848), (43, 530, 500), (523, 66, 524), (66, 753, 288), (287, 752, 66), (44, 498, 789), (66, 621, 620), (523, 522, 66), (66, 619, 848), (66, 620, 619), (45, 48, 46), (46, 49, 511), (48, 535, 49), (49, 536, 512), (45, 46, 47), (47, 50, 779), (46, 511, 50), (50, 510, 780), (48, 45, 51), (535, 48, 534), (51, 47, 778), (534, 51, 872), (52, 55, 53), (53, 56, 517), (55, 541, 56), (56, 542, 518), (52, 53, 54), (54, 57, 770), (53, 517, 57), (57, 516, 771), (55, 52, 58), (541, 55, 540), (58, 54, 769), (540, 58, 874), (59, 62, 60), (60, 63, 520), (62, 547, 63), (59, 60, 61), (61, 64, 761), (60, 520, 64), (64, 519, 762), (62, 59, 65), (547, 62, 546), (65, 61, 760), (546, 65, 876), (68, 67, 71), (529, 68, 530), (71, 70, 624), (530, 71, 849), (67, 68, 69), (69, 72, 744), (68, 529, 72), (72, 528, 745), (67, 69, 70), (70, 73, 625), (69, 744, 73), (73, 743, 626), (75, 74, 78), (535, 75, 536), (78, 77, 630), (536, 78, 850), (74, 75, 76), (76, 79, 735), (75, 535, 79), (79, 534, 736), (74, 76, 77), (77, 80, 631), (76, 735, 80), (80, 734, 632), (83, 546, 719), (84, 717, 615), (86, 85, 89), (552, 86, 553), (88, 567, 89), (89, 568, 553), (85, 86, 87), (87, 90, 709), (86, 552, 90), (90, 551, 710), (88, 85, 91), (88, 91, 567), (91, 87, 708), (91, 708, 566), (93, 92, 96), (555, 93, 556), (95, 573, 96), (96, 574, 556), (92, 93, 94), (94, 97, 700), (93, 555, 97), (97, 554, 701), (95, 92, 98), (95, 98, 573), (98, 94, 699), (98, 699, 572), (100, 99, 103), (558, 100, 559), (102, 576, 103), (103, 577, 559), (99, 100, 101), (101, 104, 691), (100, 558, 104), (104, 557, 692), (102, 99, 105), (102, 105, 576), (105, 101, 690), (105, 690, 575), (107, 106, 110, 889), (561, 888, 932), (109, 579, 941, 110), (110, 890, 891), (106, 107, 108), (108, 111, 682), (107, 888, 561, 111), (111, 560, 683), (109, 106, 112), (109, 112, 579), (112, 108, 681), (112, 681, 578), (114, 113, 117), (564, 114, 565), (116, 658, 117), (117, 657, 565), (113, 114, 115), (115, 118, 673), (114, 564, 118), (118, 563, 674), (116, 113, 119), (116, 119, 658), (119, 115, 672), (119, 672, 659), (120, 123, 121), (121, 124, 670), (123, 570, 124), (124, 569, 669), (121, 125, 122, 120), (122, 125, 667), (121, 670, 125), (125, 671, 668), (123, 120, 126), (570, 123, 571), (126, 122, 666), (126, 666, 571), (127, 130, 128), (128, 131, 673), (130, 670, 131), (131, 669, 672), (129, 127, 132, 970), (969, 966, 975, 677, 965), (132, 128, 674, 971), (132, 971, 972), (127, 129, 130), (130, 133, 670), (129, 961, 962), (133, 963, 675, 671), (134, 901, 892), (135, 893, 138, 652), (676, 944, 894), (895, 677, 945), (136, 896, 898), (136, 898, 897), (139, 899, 135, 651), (139, 651, 580, 900), (137, 901, 134, 140, 981), (136, 897, 579, 140), (140, 578, 675, 982), (333, 776, 334), (333, 334, 538), (333, 623, 775), (264, 333, 645), (333, 539, 853), (333, 538, 539), (142, 680, 665, 986), (622, 623, 333), (333, 775, 776), (333, 853, 645), (622, 333, 264), (143, 146, 144), (144, 147, 682), (146, 679, 147), (147, 678, 681), (145, 143, 148), (685, 145, 686), (148, 144, 683), (148, 683, 686), (143, 145, 146), (146, 149, 679), (145, 685, 149), (149, 684, 680), (150, 153, 151), (151, 154, 649), (153, 685, 154), (154, 686, 650), (152, 150, 155), (152, 155, 576), (155, 151, 648), (155, 648, 577), (153, 150, 156), (685, 153, 684), (152, 576, 156), (156, 575, 684), (157, 1024, 1022), (1068, 1060, 988, 1062), (160, 995, 989, 1031), (161, 990, 991), (1038, 1034, 1014, 1028), (159, 993, 992), (158, 1059, 987, 994), (162, 689, 662), (1057, 1042, 163, 1041), (664, 995, 1005), (163, 1026, 997, 998), (163, 998, 999), (164, 167, 165), (165, 168, 691), (167, 688, 168), (168, 687, 690), (166, 164, 169), (694, 166, 695), (169, 165, 692), (169, 692, 695), (164, 166, 167), (167, 170, 688), (166, 694, 170), (170, 693, 689), (171, 174, 172), (172, 175, 646), (174, 694, 175), (175, 695, 647), (173, 171, 176), (173, 176, 573), (176, 172, 645), (176, 645, 574), (174, 171, 177), (694, 174, 693), (173, 573, 177), (177, 572, 693), (178, 181, 179), (179, 182, 697), (181, 661, 182), (182, 662, 696), (178, 179, 180), (180, 183, 655), (179, 697, 183), (183, 698, 656), (181, 178, 184), (661, 181, 660, 1003), (184, 180, 654), (184, 654, 660), (185, 188, 186), (186, 189, 700), (188, 697, 189), (189, 696, 699), (187, 185, 190), (703, 187, 704), (190, 186, 701), (190, 701, 704), (185, 187, 188), (188, 191, 697), (187, 703, 191), (191, 702, 698), (192, 195, 193), (193, 196, 643), (195, 703, 196), (196, 704, 644), (194, 192, 197), (194, 197, 567), (197, 193, 642), (197, 642, 568), (195, 192, 198), (703, 195, 702), (194, 567, 198), (198, 566, 702), (199, 202, 200), (200, 203, 706), (202, 655, 203), (203, 656, 705), (199, 200, 201), (201, 204, 570), (200, 706, 204), (204, 707, 569), (202, 199, 205), (655, 202, 654), (205, 201, 571), (205, 571, 654), (206, 209, 207), (207, 210, 709), (209, 706, 210), (210, 705, 708), (208, 206, 211), (712, 208, 713), (211, 207, 710), (211, 710, 713), (206, 208, 209), (209, 212, 706), (208, 712, 212), (212, 711, 707), (213, 216, 214), (214, 217, 640), (216, 712, 217), (217, 713, 641), (215, 213, 218), (215, 218, 658), (218, 214, 639), (218, 639, 657), (216, 213, 219), (712, 216, 711), (215, 658, 219), (219, 659, 711), (221, 220, 224), (715, 221, 714), (224, 223, 525), (714, 224, 869), (220, 221, 222), (222, 225, 564), (221, 715, 225), (225, 716, 563), (220, 222, 223), (223, 226, 526), (222, 564, 226), (226, 565, 527), (227, 230, 228), (228, 231, 718), (230, 715, 231), (231, 714, 717), (227, 228, 229), (229, 232, 721), (228, 718, 232), (232, 719, 722), (230, 227, 233), (715, 230, 716), (233, 229, 720), (716, 233, 882), (235, 902, 904), (634, 903, 934), (238, 905, 237, 722), (635, 906, 238, 876), (902, 235, 236, 907), (236, 239, 652, 908), (634, 239, 903), (239, 633, 651), (234, 907, 909), (237, 910, 240, 721), (236, 908, 911), (912, 653, 952), (242, 241, 953, 245), (724, 242, 723), (245, 913, 914), (723, 245, 877), (241, 242, 243, 915), (243, 246, 561, 916), (242, 724, 246), (246, 725, 560), (241, 915, 917), (244, 919, 918), (243, 916, 920), (247, 921, 562, 550), (249, 723, 726), (250, 727, 730), (248, 81, 250), (248, 249, 81), (725, 248, 881), (724, 248, 725), (248, 250, 729), (252, 627, 648), (248, 724, 249), (248, 728, 881), (248, 729, 728), (253, 650, 728), (251, 649, 253), (251, 253, 729), (251, 628, 252), (251, 252, 649), (255, 733, 557), (629, 251, 874), (628, 251, 629), (251, 730, 874), (251, 729, 730), (256, 259, 257), (257, 260, 735), (259, 732, 260), (260, 731, 734), (256, 257, 258), (258, 261, 738), (257, 735, 261), (261, 736, 739), (259, 256, 262), (732, 259, 733), (262, 258, 737), (733, 262, 880), (254, 559, 545), (254, 732, 255), (254, 255, 558), (731, 254, 875), (732, 254, 731), (558, 559, 254), (254, 545, 544), (254, 543, 875), (254, 544, 543), (265, 647, 737), (263, 646, 265), (263, 265, 738), (263, 622, 264), (263, 264, 646), (623, 263, 872), (267, 742, 554), (622, 263, 623), (263, 739, 872), (263, 738, 739), (268, 556, 539), (269, 272, 270), (270, 273, 744), (272, 741, 273), (273, 740, 743), (269, 270, 271), (271, 274, 747), (270, 744, 274), (274, 745, 748), (272, 269, 275), (741, 272, 742), (275, 271, 746), (742, 275, 879), (277, 276, 280), (617, 277, 618), (280, 279, 748), (618, 280, 870), (276, 277, 278), (278, 281, 643), (277, 617, 281), (281, 616, 642), (276, 278, 279), (279, 282, 747), (278, 643, 282), (282, 644, 746), (266, 555, 268), (266, 268, 538), (266, 741, 267), (266, 267, 555), (740, 266, 873), (284, 751, 551), (741, 266, 740), (266, 537, 873), (266, 538, 537), (285, 553, 533), (287, 749, 752), (288, 753, 756), (283, 552, 285), (283, 285, 532), (283, 750, 284), (283, 284, 552), (749, 283, 871), (290, 611, 639), (750, 283, 749), (283, 531, 871), (283, 532, 531), (291, 641, 754), (294, 929, 923), (295, 924, 635, 757), (293, 926, 925), (296, 759, 548, 928), (634, 929, 294, 633), (297, 930, 293, 550), (633, 297, 855), (298, 301, 299), (299, 302, 761), (301, 758, 302), (302, 757, 760), (300, 298, 303), (764, 300, 765), (303, 299, 762), (765, 303, 867), (298, 300, 301), (301, 304, 758), (300, 764, 304), (304, 763, 759), (305, 308, 306), (306, 309, 609), (308, 764, 309), (309, 765, 610), (305, 306, 307), (307, 310, 637), (306, 609, 310), (310, 608, 636), (308, 305, 311), (764, 308, 763), (311, 307, 638), (763, 311, 877), (312, 315, 313), (313, 316, 767), (315, 628, 316), (316, 629, 766), (312, 313, 314), (314, 317, 544), (313, 767, 317), (317, 768, 543), (315, 312, 318), (628, 315, 627), (318, 314, 545), (627, 318, 854), (319, 322, 320), (320, 323, 770), (322, 767, 323), (323, 766, 769), (321, 319, 324), (773, 321, 774), (324, 320, 771), (774, 324, 866), (319, 321, 322), (322, 325, 767), (321, 773, 325), (325, 772, 768), (326, 329, 327), (327, 330, 606), (329, 773, 330), (330, 774, 607), (326, 327, 328), (328, 331, 631), (327, 606, 331), (331, 605, 630), (329, 326, 332), (773, 329, 772), (332, 328, 632), (772, 332, 875), (334, 777, 537), (335, 338, 336), (336, 339, 779), (338, 776, 339), (339, 775, 778), (337, 335, 340), (782, 337, 783), (340, 336, 780), (783, 340, 864), (335, 337, 338), (338, 341, 776), (337, 782, 341), (341, 781, 777), (141, 1001, 1000), (343, 783, 601), (667, 141, 1000, 666), (141, 679, 142, 1020), (141, 1020, 1021), (344, 599, 624), (141, 668, 678), (141, 1021, 1001), (667, 668, 141), (141, 678, 679), (345, 348, 346), (346, 349, 785), (348, 617, 349), (349, 618, 784), (345, 346, 347), (347, 350, 532), (346, 785, 350), (350, 786, 531), (348, 345, 351), (617, 348, 616), (351, 347, 533), (616, 351, 852), (352, 355, 353), (353, 356, 788), (355, 785, 356), (356, 784, 787), (354, 352, 357), (791, 354, 792), (357, 353, 789), (792, 357, 860), (352, 354, 355), (355, 358, 785), (354, 791, 358), (358, 790, 786), (359, 362, 360), (360, 363, 588), (362, 791, 363), (363, 792, 589), (359, 360, 361), (361, 364, 620), (360, 588, 364), (364, 587, 619), (362, 359, 365), (791, 362, 790), (365, 361, 621), (790, 365, 871), (366, 369, 367), (367, 370, 794), (369, 612, 370), (370, 613, 793), (366, 367, 368), (368, 371, 526), (367, 794, 371), (371, 795, 525), (369, 366, 372), (612, 369, 611), (372, 368, 527), (611, 372, 856), (373, 376, 374), (374, 377, 797), (376, 794, 377), (377, 793, 796), (375, 373, 378), (800, 375, 801), (378, 374, 798), (801, 378, 861), (373, 375, 376), (376, 379, 794), (375, 800, 379), (379, 799, 795), (380, 383, 381), (381, 384, 591), (383, 800, 384), (384, 801, 592), (380, 381, 382), (382, 385, 614), (381, 591, 385), (383, 380, 386), (800, 383, 799), (386, 382, 615), (799, 386, 869), (388, 387, 391), (388, 391, 803), (390, 505, 391), (391, 504, 802), (387, 388, 389), (389, 392, 520), (388, 803, 392), (392, 804, 519), (390, 387, 393), (390, 393, 505), (393, 389, 521), (393, 521, 506), (395, 394, 398), (806, 395, 805), (398, 397, 802), (805, 398, 862), (396, 394, 399), (809, 396, 810), (399, 395, 807), (810, 399, 865), (394, 396, 397), (397, 400, 803), (396, 809, 400), (400, 808, 804), (402, 401, 405), (402, 405, 603), (404, 809, 405), (405, 810, 604), (403, 401, 406), (609, 403, 608), (402, 603, 406), (406, 602, 608), (401, 403, 404), (404, 407, 809), (403, 609, 407), (407, 610, 808), (409, 408, 412), (409, 412, 812), (411, 603, 412), (412, 604, 811), (408, 409, 410), (410, 413, 517), (409, 812, 413), (413, 813, 516), (411, 408, 414), (411, 414, 603), (414, 410, 518), (414, 518, 602), (416, 415, 419), (815, 416, 814), (419, 418, 811), (814, 419, 865), (417, 415, 420), (818, 417, 819), (420, 416, 816), (819, 420, 863), (415, 417, 418), (418, 421, 812), (417, 818, 421), (421, 817, 813), (423, 422, 426), (423, 426, 597), (425, 818, 426), (426, 819, 598), (424, 422, 427), (606, 424, 605), (423, 597, 427), (427, 596, 605), (422, 424, 425), (425, 428, 818), (424, 606, 428), (428, 607, 817), (430, 429, 433), (430, 433, 821), (432, 597, 433), (433, 598, 820), (429, 430, 431), (431, 434, 511), (430, 821, 434), (434, 822, 510), (432, 429, 435), (432, 435, 597), (435, 431, 512), (435, 512, 596), (437, 436, 440), (824, 437, 823), (440, 439, 820), (823, 440, 863), (438, 436, 441), (827, 438, 828), (441, 437, 825), (828, 441, 858), (436, 438, 439), (439, 442, 821), (438, 827, 442), (442, 826, 822), (444, 443, 447), (444, 447, 582), (446, 827, 447), (447, 828, 583), (445, 443, 448), (600, 445, 599), (444, 582, 448), (448, 581, 599), (443, 445, 446), (446, 449, 827), (445, 600, 449), (449, 601, 826), (450, 453, 451), (451, 454, 830), (453, 591, 454), (454, 592, 829), (452, 450, 455), (452, 455, 505), (451, 830, 455), (455, 831, 504), (453, 450, 456), (591, 453, 590), (452, 505, 456), (456, 506, 590), (457, 460, 458), (458, 461, 833), (460, 830, 461), (461, 829, 832), (459, 457, 462), (836, 459, 837), (462, 458, 834), (462, 834, 837), (460, 457, 463), (830, 460, 831), (463, 459, 835), (463, 835, 831), (465, 464, 468), (465, 468, 585), (467, 836, 468), (468, 837, 586), (464, 465, 466), (466, 469, 594), (465, 585, 469), (469, 584, 593), (467, 464, 470), (467, 470, 836), (466, 594, 470), (470, 595, 835), (472, 471, 475), (472, 475, 839), (474, 582, 475), (475, 583, 838), (471, 472, 473), (473, 476, 499), (472, 839, 476), (476, 840, 498), (474, 471, 477), (474, 477, 582), (477, 473, 500), (477, 500, 581), (479, 478, 482), (842, 479, 841), (482, 481, 838), (841, 482, 858), (480, 478, 483), (845, 480, 846), (483, 479, 843), (846, 483, 859), (478, 480, 481), (481, 484, 839), (480, 845, 484), (484, 844, 840), (486, 485, 489), (486, 489, 496), (488, 845, 489), (489, 846, 495), (487, 485, 490), (588, 487, 587), (486, 496, 490), (490, 497, 587), (485, 487, 488), (488, 491, 845), (487, 588, 491), (491, 589, 844), (925, 959, 549), (925, 926, 959), (926, 296, 959), (923, 958, 295), (923, 929, 958), (929, 634, 958), (920, 957, 247), (920, 916, 957), (916, 561, 957), (918, 956, 549), (918, 919, 956), (919, 247, 956), (244, 917, 955, 920), (917, 915, 955), (915, 243, 955), (914, 954, 548), (914, 913, 954), (913, 244, 954), (240, 912, 952, 720), (911, 951, 240), (911, 908, 951), (908, 652, 951), (909, 950, 237), (909, 907, 950), (907, 236, 950), (234, 902, 907), (934, 949, 635), (934, 903, 949), (903, 235, 949), (904, 948, 238), (904, 902, 948), (902, 234, 948), (897, 947, 579), (897, 898, 947), (898, 139, 947), (898, 946, 139), (898, 896, 946), (896, 134, 946), (138, 895, 945, 653), (894, 944, 138), (137, 676, 894), (676, 137, 983), (892, 943, 135), (892, 901, 943), (901, 137, 943), (891, 942, 562), (891, 890, 942), (890, 580, 942), (932, 940, 562), (932, 888, 940), (888, 107, 940), (960, 930, 297), (959, 931, 549), (959, 928, 931), (928, 548, 931), (927, 296, 926), (958, 924, 295), (958, 934, 924), (934, 635, 924), (923, 295, 922), (957, 921, 247), (957, 932, 921), (932, 562, 921), (920, 919, 244), (920, 247, 919), (954, 931, 548), (954, 918, 931), (918, 549, 931), (953, 913, 245), (953, 917, 913), (917, 244, 913), (952, 939, 720), (952, 936, 939), (936, 882, 939), (951, 912, 240), (951, 935, 912), (935, 653, 912), (950, 910, 237), (950, 911, 910), (911, 240, 910), (949, 906, 635), (949, 904, 906), (904, 238, 906), (948, 905, 238), (948, 909, 905), (909, 237, 905), (947, 933, 579), (947, 900, 933), (900, 580, 933), (946, 899, 139), (946, 892, 899), (892, 135, 899), (945, 936, 653), (945, 938, 936), (938, 974, 882, 936), (944, 895, 138), (944, 937, 895), (937, 965, 677, 895), (943, 893, 135), (943, 894, 893), (894, 138, 893), (941, 890, 110), (941, 933, 890), (933, 580, 890), (940, 891, 562), (940, 889, 891), (889, 110, 891), (962, 967, 133), (962, 961, 967), (961, 676, 967), (968, 969, 965, 937), (676, 961, 969, 968), (961, 129, 978, 966, 969), (967, 963, 133), (967, 964, 963), (982, 675, 983), (972, 976, 677), (972, 971, 976), (971, 674, 976), (976, 979, 977, 677), (674, 973, 979, 976), (973, 882, 974, 979), (978, 980, 975, 966), (129, 970, 980, 978), (970, 132, 972, 980), (983, 963, 964), (983, 981, 982), (981, 140, 982), (342, 625, 626), (342, 626, 873), (342, 343, 600), (342, 782, 343), (342, 344, 625), (342, 600, 344), (782, 342, 781), (781, 342, 873), (42, 788, 787), (42, 787, 870), (42, 43, 499), (42, 529, 43), (42, 44, 788), (42, 499, 44), (529, 42, 528), (528, 42, 870), (286, 66, 288), (286, 287, 66), (286, 755, 754), (286, 754, 878), (286, 750, 287), (286, 288, 755), (750, 286, 751), (751, 286, 878), (547, 82, 63), (385, 82, 614), (521, 82, 506), (506, 82, 590), (63, 82, 521), (82, 83, 718), (82, 547, 83), (82, 84, 614), (82, 718, 84), (385, 590, 82), (81, 637, 636), (81, 636, 851), (541, 540, 81), (81, 638, 637), (249, 726, 81), (81, 727, 250), (541, 81, 542), (542, 81, 851), (81, 540, 727), (81, 726, 638), (289, 755, 756), (289, 756, 868), (612, 289, 613), (613, 289, 868), (289, 290, 640), (289, 612, 290), (289, 291, 755), (289, 640, 291), (675, 963, 983), (983, 964, 676), (294, 923, 292), (292, 922, 295, 758), (292, 758, 296, 927), (294, 292, 960, 297), (960, 292, 930), (292, 293, 930), (292, 926, 293), (292, 927, 926), (292, 923, 922), (239, 235, 903), (1001, 1005, 663), (1001, 1021, 1005), (1021, 664, 1005), (1021, 1009, 664), (1021, 1020, 1009), (1020, 142, 1009), (1000, 1010, 666), (1000, 1001, 1010), (1001, 663, 1010), (999, 1019, 663), (999, 998, 1019), (998, 660, 1019), (998, 1018, 660), (998, 997, 1018), (997, 1033, 1047, 159, 1018), (1005, 1017, 663), (1005, 995, 1017), (995, 160, 1017), (994, 1016, 162), (994, 987, 1016), (987, 688, 1016), (992, 1015, 661), (992, 993, 1015), (993, 162, 1015), (991, 1013, 687), (991, 990, 1013), (990, 665, 1013), (989, 1012, 161), (989, 995, 1012), (995, 664, 1012), (987, 1061, 1011, 688), (987, 1062, 1061), (988, 161, 1011, 1063), (1019, 1004, 663), (1019, 1002, 1004), (1002, 857, 1004), (1018, 1003, 660), (1018, 992, 1003), (992, 661, 1003), (1017, 999, 663), (1017, 996, 999), (996, 1045, 1025, 1041, 163, 999), (1014, 993, 159, 1028), (1014, 994, 993), (994, 162, 993), (1012, 990, 161), (1012, 1006, 990), (1006, 665, 990), (1011, 1008, 688), (1011, 991, 1008), (991, 687, 1008), (1065, 1060, 1030), (1010, 1007, 666), (1010, 1004, 1007), (1004, 857, 1007), (1009, 1006, 664), (1009, 986, 1006), (986, 665, 1006), (1067, 1065, 1030, 1064), (160, 1031, 1036, 1066, 1027), (1031, 989, 1035, 1036), (1056, 1048, 1025, 1045), (160, 1024, 1037, 1049, 1032), (1050, 1046, 1029), (1023, 1038, 1028, 159, 1040), (157, 1022, 1038, 1023, 1044), (1022, 158, 1034, 1038), (1022, 1027, 1058, 158), (1022, 1024, 1027), (1024, 160, 1027), (1052, 1039, 1026, 163, 1042), (1055, 1051, 1039, 1052), (1054, 1047, 1033, 1053), (1051, 1054, 1053, 1039), (1023, 1040, 1054, 1051), (1040, 159, 1047, 1054), (1046, 1055, 1052, 1029), (157, 1044, 1055, 1046), (1044, 1023, 1051, 1055), (1029, 1052, 1042), (1024, 157, 1046, 1050, 1037), (1043, 1056, 1045, 996), (1032, 1049, 1056, 1043), (1049, 1037, 1048, 1056), (1048, 1057, 1041, 1025), (1037, 1050, 1057, 1048), (1050, 1029, 1042, 1057), (1058, 1067, 1064, 158), (1027, 1066, 1067, 1058), (1066, 1036, 1065, 1067), (1036, 1035, 988, 1060, 1065), (1061, 1063, 1011), (1061, 1062, 1063), (1062, 988, 1063), (1059, 1068, 1062, 987), (158, 1064, 1068, 1059), (1064, 1030, 1060, 1068)])
me_icosphere.polygons.foreach_set('material_index', [2, 2, 2, 2, 2, 2, 2, 2, 2, 2, 2, 1, 1, 1, 1, 1, 1, 1, 1, 1, 1, 1, 1, 2, 2, 2, 2, 2, 2, 2, 2, 1, 2, 2, 2, 2, 2, 2, 2, 2, 2, 2, 2, 2, 2, 2, 2, 2, 2, 2, 2, 2, 2, 2, 2, 2, 2, 2, 2, 2, 1, 1, 1, 1, 1, 1, 1, 2, 1, 1, 1, 1, 1, 1, 1, 1, 1, 1, 1, 1, 1, 1, 1, 1, 1, 2, 1, 1, 1, 1, 1, 1, 1, 1, 1, 1, 1, 1, 1, 1, 1, 1, 1, 1, 1, 1, 1, 1, 1, 1, 1, 1, 1, 1, 1, 1, 1, 1, 1, 1, 1, 1, 1, 1, 1, 1, 1, 1, 1, 1, 1, 0, 1, 1, 1, 1, 0, 0, 1, 1, 1, 1, 1, 1, 1, 1, 0, 0, 0, 0, 0, 0, 0, 0, 0, 0, 0, 0, 0, 0, 0, 0, 0, 0, 0, 0, 0, 0, 0, 0, 0, 0, 0, 0, 0, 0, 0, 0, 0, 0, 0, 0, 2, 2, 2, 3, 1, 0, 1, 1, 1, 1, 0, 0, 0, 0, 0, 0, 0, 1, 0, 1, 0, 0, 0, 0, 0, 0, 0, 0, 0, 0, 0, 0, 0, 0, 0, 0, 0, 0, 0, 1, 3, 1, 2, 1, 0, 2, 0, 2, 3, 2, 2, 3, 3, 3, 3, 2, 2, 1, 0, 0, 0, 0, 0, 0, 0, 0, 0, 0, 0, 0, 0, 1, 0, 0, 0, 0, 0, 0, 0, 1, 0, 0, 0, 0, 0, 0, 0, 0, 1, 1, 1, 0, 0, 0, 0, 0, 0, 0, 0, 0, 0, 0, 0, 0, 0, 0, 0, 0, 0, 0, 0, 0, 0, 0, 0, 0, 0, 0, 0, 0, 0, 0, 0, 0, 0, 0, 0, 0, 0, 0, 0, 0, 0, 0, 0, 0, 0, 0, 0, 0, 0, 0, 0, 0, 0, 0, 0, 0, 0, 0, 0, 0, 0, 0, 0, 0, 0, 0, 0, 0, 0, 0, 0, 0, 0, 0, 0, 0, 0, 0, 0, 0, 0, 0, 0, 0, 0, 0, 0, 0, 0, 0, 0, 0, 0, 0, 0, 0, 0, 0, 0, 0, 0, 0, 0, 0, 0, 0, 0, 0, 0, 0, 0, 1, 0, 0, 0, 0, 0, 1, 0, 0, 1, 1, 1, 1, 1, 1, 1, 1, 3, 3, 1, 1, 3, 3, 3, 3, 3, 1, 3, 2, 2, 1, 2, 1, 1, 1, 1, 1, 2, 3, 2, 3, 1, 1, 0, 0, 0, 0, 0, 0, 0, 1, 0, 0, 0, 0, 0, 0, 0, 0, 0, 0, 0, 0, 0, 0, 0, 0, 0, 0, 0, 0, 0, 0, 0, 0, 0, 0, 0, 0, 0, 0, 0, 0, 0, 0, 0, 0, 0, 0, 0, 0, 0, 0, 0, 0, 0, 0, 0, 0, 0, 0, 0, 0, 0, 0, 0, 0, 0, 0, 0, 0, 0, 0, 0, 0, 0, 0, 1, 2, 1, 1, 1, 1, 3, 3, 3, 1, 1, 1, 1, 1, 1, 1, 1, 1, 1, 1, 1, 1, 1, 1, 1, 1, 1, 1, 1, 1, 1, 1, 1, 0, 0, 0, 0, 0, 0, 0, 0, 0, 0, 0, 0, 1, 1, 1, 1, 1, 1, 1, 1, 1, 1, 1, 1, 1, 1, 1, 1, 1, 1, 1, 1, 1, 1, 1, 1, 0, 0, 0, 0, 1, 1, 1, 1, 1, 1, 1, 2, 1, 1, 1, 1, 1, 1, 2, 1, 1, 1, 0, 0, 0, 0, 0, 0, 0, 0, 0, 0, 0, 0, 1, 1, 1, 1, 1, 1, 1, 1, 1, 1, 1, 1, 1, 1, 1, 1, 1, 1, 2, 2, 1, 1, 1, 1, 0, 0, 0, 0, 0, 0, 0, 0, 0, 0, 0, 0, 1, 1, 1, 1, 1, 1, 1, 2, 1, 1, 1, 1, 1, 1, 1, 2, 1, 1, 1, 1, 1, 1, 1, 1, 1, 1, 1, 1, 1, 1, 1, 1, 1, 1, 1, 1, 1, 1, 1, 2, 2, 1, 1, 1, 1, 1, 1, 1, 1, 1, 1, 1, 1, 1, 1, 1, 1, 1, 1, 1, 1, 1, 1, 1, 1, 1, 1, 1, 1, 1, 2, 1, 2, 1, 1, 2, 2, 1, 1, 2, 2, 1, 1, 1, 1, 1, 1, 1, 1, 1, 2, 1, 2, 1, 1, 1, 2, 1, 1, 1, 2, 1, 1, 1, 1, 1, 2, 1, 2, 2, 1, 2, 1, 1, 1, 1, 2, 1, 1, 1, 1, 1, 1, 1, 1, 1, 1, 1, 2, 1, 1, 1, 2, 1, 1, 1, 1, 1, 1, 1, 1, 1, 1, 2, 2, 2, 1, 1, 2, 2, 2, 2, 2, 2, 2, 2, 2, 2, 2, 2, 2, 2, 2, 2, 1, 1, 1, 1, 1, 1, 1, 1, 1, 1, 1, 1, 1, 2, 1, 1, 1, 1, 2, 2, 1, 1, 1, 1, 2, 2, 1, 2, 2, 2, 2, 2, 2, 1, 1, 1, 2, 2, 2, 2, 2, 2, 2, 2, 2, 2, 2, 2, 1, 1, 1, 1, 1, 1, 1, 1, 1, 1, 1, 1, 2, 2, 2, 2, 2, 2, 2, 2, 2, 2, 2, 2, 2, 2, 2, 2, 2, 2, 2, 2, 2, 2, 2, 2, 2, 2, 2, 2, 2, 2, 2, 2, 2, 2, 2, 2, 1, 1, 1, 1, 1, 1, 1, 1, 1, 1, 1, 1, 1, 1, 1, 1, 1, 0, 0, 1, 1, 1, 1, 1, 1, 1, 1, 1, 1, 1, 1, 1, 1, 1, 1, 1, 1, 1, 1, 1, 1, 1, 1, 1, 1, 1, 1, 1, 1, 1, 1, 1, 1, 1, 1, 1, 1, 1, 1, 1, 1, 1, 1, 1, 1, 1, 1, 1, 1, 1, 1, 1, 1, 1, 1, 1, 0, 1, 1, 1, 1, 0, 0, 1, 1, 0, 0, 0, 0, 0, 0, 0, 0, 0, 0, 0, 0, 0, 0, 0, 0, 0, 0, 0, 0, 0, 0, 0, 0, 0, 0, 0, 0, 0, 0, 0, 0, 0, 0, 0, 0, 2, 2, 2, 3, 1, 0, 1, 1, 1, 1, 0, 0, 0, 0, 0, 0, 0, 0, 0, 1, 0, 0, 0, 0, 0, 0, 0, 0, 0, 0, 0, 0, 0, 0, 0, 0, 0, 0, 0, 0, 1, 3, 1, 1, 1, 0, 2, 0, 2, 3, 2, 3, 2, 2, 3, 3, 2, 2, 1, 0, 0, 0, 0, 0, 0, 0, 0, 0, 0, 0, 0, 0, 0, 0, 0, 0, 0, 0, 0, 0, 0, 0, 0, 0, 0, 0, 0, 0, 0, 0, 0, 0, 0, 0, 0, 1, 1, 1, 0, 0, 0, 0, 0, 0, 0, 0, 0, 0, 0, 0, 0, 0, 0, 0, 0, 0, 0, 0, 0, 0, 0, 0, 0, 0, 0, 0, 0, 0, 0, 0, 0, 0, 0, 0, 0, 0, 0, 0, 0, 0, 0, 0, 0, 0, 0, 0, 0, 0, 0, 0, 0, 0, 0, 0, 0, 0, 0, 0, 0, 0, 0, 0, 0, 0, 0, 0, 0, 0, 0, 0, 0, 0, 0, 0, 0, 0, 0, 0, 0, 0, 0, 0, 0, 0, 0, 0, 0, 0, 0, 0, 0, 0, 0, 0, 0, 0, 0, 0, 0, 0, 0, 0, 0, 0, 0, 0, 0, 0, 0, 0, 0, 0, 0, 0, 0, 1, 0, 0, 1, 1, 1, 1, 1, 0, 1, 1, 3, 2, 1, 1, 3, 3, 3, 3, 3, 1, 3, 2, 1, 1, 2, 1, 1, 1, 1, 1, 2, 3, 2, 3, 1, 0, 0, 0, 1, 1, 0, 0, 1, 1, 0, 0, 0, 0, 0, 0, 0, 0, 0, 0, 0, 0, 0, 0, 0, 0, 0, 0, 0, 0, 0, 0, 0, 0, 0, 0, 0, 0, 0, 0, 0, 0, 0, 0, 0, 0, 0, 0, 0, 0, 0, 0, 0, 0, 0, 0, 0, 0, 0, 0, 0, 0, 0, 0, 0, 0, 0, 0, 0, 0, 0, 0, 0, 0, 0, 0, 0, 0, 0, 0, 0, 0, 0, 0, 0, 0, 0, 0, 0, 0, 0, 0, 0, 0, 0, 0, 0, 0, 0, 2, 1, 2, 1, 3, 3, 3, 1, 1, 1, 1, 1, 1, 1, 1, 1, 1, 1, 1, 1, 1, 1, 1, 1, 1, 1, 1, 1, 1, 1, 1, 0, 0, 0, 0, 0, 0, 0, 0, 0, 0, 0, 0, 1, 1, 1, 1, 1, 1, 1, 1, 1, 1, 1, 1, 1, 1, 1, 1, 1, 1, 1, 1, 1, 1, 1, 1, 0, 1, 1, 1, 1, 1, 1, 1, 2, 1, 1, 1, 1, 0, 1, 0, 0, 0, 1, 0, 0, 0, 0, 0, 0, 0, 0, 0, 0, 0, 0, 0, 0, 0, 0, 1, 1, 1, 1, 1, 1, 1, 1, 1, 1, 1, 1, 1, 1, 1, 1, 1, 1, 1, 2, 1, 1, 1, 1, 0, 0, 0, 0, 0, 0, 0, 0, 0, 0, 0, 0, 1, 1, 1, 1, 1, 1, 1, 2, 1, 1, 1, 1, 1, 1, 1, 1, 1, 1, 1, 1, 1, 1, 1, 1, 1, 1, 1, 1, 1, 1, 1, 1, 1, 1, 1, 1, 2, 1, 1, 1, 1, 2, 2, 1, 1, 1, 1, 1, 1, 1, 1, 1, 1, 1, 1, 1, 1, 1, 1, 1, 1, 1, 1, 1, 1, 1, 1, 1, 1, 1, 1, 1, 2, 1, 2, 1, 1, 2, 1, 1, 1, 1, 2, 1, 1, 1, 1, 1, 1, 1, 1, 1, 1, 1, 2, 1, 1, 1, 1, 1, 1, 1, 1, 1, 1, 1, 1, 1, 2, 1, 2, 1, 1, 2, 1, 1, 1, 1, 2, 1, 1, 1, 1, 1, 1, 1, 1, 1, 1, 1, 1, 1, 1, 1, 1, 1, 1, 1, 1, 1, 1, 1, 1, 2, 1, 1, 1, 2, 2, 1, 1, 2, 1, 2, 2, 2, 2, 2, 2, 2, 2, 2, 2, 2, 2, 2, 2, 1, 1, 1, 1, 1, 1, 1, 1, 1, 1, 1, 1, 1, 2, 1, 1, 1, 1, 2, 2, 1, 1, 1, 1, 2, 2, 2, 1, 2, 2, 2, 2, 2, 1, 2, 1, 2, 2, 1, 1, 2, 2, 3, 2, 2, 3, 3, 3, 2, 2, 2, 2, 2, 2, 2, 2, 3, 3, 2, 3, 3, 3, 2, 2, 2, 2, 3, 3, 2, 2, 3, 3, 2, 2, 3, 3, 2, 2, 3, 2, 2, 3, 3, 3, 3, 2, 2, 3, 2, 2, 2, 1, 1, 2, 2, 1, 3, 3, 3, 2, 3, 2, 2, 2, 2, 2, 2, 2, 2, 2, 2, 2, 2, 2, 2, 2, 2, 2, 2, 2, 2, 2, 2, 3, 3, 3, 3, 3, 2, 2, 2, 3, 3, 3, 3, 3, 3, 2, 2, 3, 3, 2, 2, 1, 2, 2, 3, 2, 2, 1, 1, 1, 3, 1, 1, 2, 1, 1, 2, 2, 1, 1, 1, 1, 1, 1, 1, 1, 1, 1, 1, 1, 1, 1, 1, 1, 1, 1, 1, 1, 0, 0, 0, 0, 0, 0, 0, 0, 1, 1, 1, 1, 1, 1, 1, 1, 1, 1, 1, 1, 1, 1, 0, 0, 1, 1, 1, 1, 0, 0, 0, 0, 0, 0, 0, 0, 1, 2, 2, 1, 1, 3, 2, 2, 2, 2, 2, 3, 0, 0, 0, 0, 0, 0, 0, 0, 0, 0, 0, 0, 0, 0, 0, 0, 0, 0, 0, 0, 0, 0, 0, 0, 0, 0, 0, 1, 1, 1, 0, 0, 1, 0, 0, 0, 0, 0, 0, 0, 0, 0, 0, 0, 0, 1, 1, 0, 0, 0, 0, 1, 0, 0, 0, 0, 0, 0, 1, 1, 1, 0, 0, 0, 0, 0, 0, 0, 0, 1, 0, 0, 0, 0, 0, 0, 0, 0, 0, 0, 0, 0, 0, 0, 0, 0, 0, 1, 1, 1, 1, 1, 1, 1, 0, 0, 1])
me_icosphere.materials.append(mat_material_001)
me_icosphere.materials.append(mat_material_002)
me_icosphere.materials.append(mat_material_003)
me_icosphere.materials.append(mat_material_005)
me_icosphere.use_remesh_preserve_volume = False
me_icosphere.use_remesh_preserve_attributes = False
me_icosphere.use_mirror_vertex_groups = False
me_icosphere.update()

# ---- objects
ob_icosphere = bpy.data.objects.new('Icosphere', me_icosphere)

# ---- transforms, parenting, visibility, modifiers, constraints
ob_icosphere.location = (4.122, -1.497, 6.254)
ob_icosphere.lineart.crease_threshold = 0.0

# ---- collection membership
col_collection_1.objects.link(ob_icosphere)

# ---- scene / render settings (as saved in the file)
scene.frame_start = 1; scene.frame_end = 250; scene.frame_set(1)
scene.render.engine = 'BLENDER_EEVEE_NEXT'
scene.render.resolution_percentage = 50
scene.render.dither_intensity = 0.0
scene.cycles.use_denoising = False
scene.cycles.samples = 10
scene.cycles.sampling_pattern = 'TABULATED_SOBOL'
scene.cycles.light_sampling_threshold = 0.0
scene.cycles.use_adaptive_sampling = False
scene.cycles.use_light_tree = False
scene.cycles.blur_glossy = 0.0
scene.cycles.pixel_filter_type = 'GAUSSIAN'
scene.cycles.sample_clamp_indirect = 0.0
scene.view_settings.view_transform = 'Standard'
bpy.context.view_layer.update()

# ---- added for rendering (the .blend has no active camera and no usable light): camera, sun
cam_auto = bpy.data.cameras.new('AutoCamera')
cam_auto.lens = 50.0
cam_auto.sensor_width = 36.0
cam_auto.clip_end = 2230.34
ob_auto_camera = bpy.data.objects.new('AutoCamera', cam_auto)
scene.collection.objects.link(ob_auto_camera)
ob_auto_camera.location = (133.409, -154.048, 104.333)
ob_auto_camera.rotation_euler = (1.09748, -7.21219e-08, 0.694738)
scene.camera = ob_auto_camera
light_auto_sun = bpy.data.lights.new('AutoSun', 'SUN')
light_auto_sun.energy = 3.0
light_auto_sun.angle = 0.0523599
ob_auto_sun = bpy.data.objects.new('AutoSun', light_auto_sun)
scene.collection.objects.link(ob_auto_sun)
ob_auto_sun.rotation_euler = (0.872665, 0.174533, 0.523599)
bpy.context.view_layer.update()
